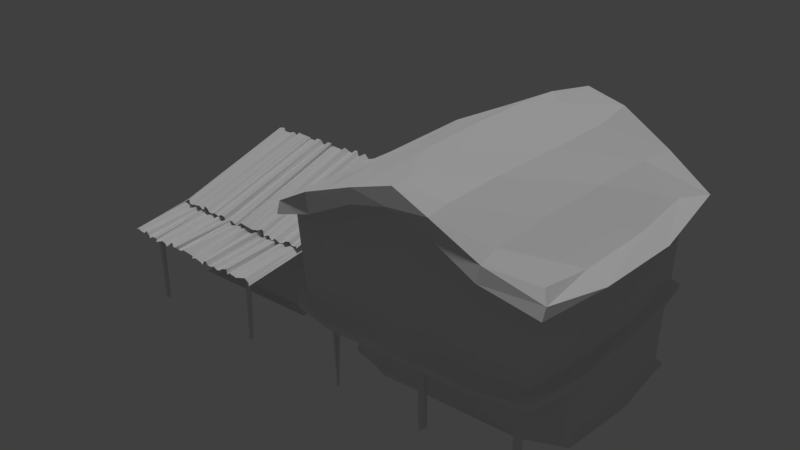 # Source: rumah.blend  (saved by Blender 2.79.0; exported with 4.5.12 LTS)
import bpy
from mathutils import Matrix  # noqa: F401  (used for matrix-valued properties, if any)

bpy.ops.wm.read_factory_settings(use_empty=True)
scene = bpy.context.scene
scene.name = 'Scene'

# ---- collections
col_collection_1 = bpy.data.collections.new('Collection 1'); scene.collection.children.link(col_collection_1)

# ---- materials (node trees are filled in below, after node groups)
mat_rumah_2 = bpy.data.materials.new('rumah 2')
mat_rumah_2.alpha_threshold = 0.0
mat_rumah_2.use_transparent_shadow = False
mat_rumah_2.roughness = 0.5
mat_rumah = bpy.data.materials.new('rumah')
mat_rumah.alpha_threshold = 0.0
mat_rumah.use_transparent_shadow = False
mat_rumah.roughness = 0.5

# ---- material node trees

# ---- world
world_world = bpy.data.worlds.new('World'); scene.world = world_world
world_world.color = (0.05088, 0.05088, 0.05088)
world_world.use_sun_shadow = False
world_world.sun_shadow_jitter_overblur = 0.0
world_world.cycles.sampling_method = 'MANUAL'

# ---- lights
light_hemi = bpy.data.lights.new('Hemi', 'SUN')
light_hemi.transmission_factor = 0.0
light_hemi.angle = 0.1993
light_hemi.energy = 1.0
light_hemi.shadow_buffer_clip_start = 0.5
light_hemi.shadow_soft_size = 0.1
light_hemi.shadow_cascade_max_distance = 1000.0

# ---- meshes
me_cube_006 = bpy.data.meshes.new('Cube.006')
me_cube_006.from_pydata([(-23.41, 16.11, 9.459), (-22.85, 15.73, 9.881), (-23.1, 10.05, 15.33), (-23.86, 10.47, 14.87), (-24.5, 10.2, 14.6), (-24.83, 9.855, 14.6), (-24.45, 15.94, 9.274), (-24.01, 16.07, 9.241), (-24.45, 14.73, 10.3), (-24.72, 11.04, 13.59), (-21.58, 15.81, 9.87), (-21.21, 15.95, 9.739), (-21.56, 10.2, 15.07), (-21.95, 10.11, 15.12), (-22.44, 10.09, 14.81), (-22.76, 9.966, 15.23), (-22.48, 15.67, 9.755), (-22.02, 15.73, 9.459), (-20.47, 16.13, 9.502), (-19.87, 16.03, 9.623), (-20.05, 10.23, 15.02), (-20.68, 10.46, 15.04), (-20.9, 9.973, 14.69), (-20.99, 9.889, 14.88), (-20.6, 15.58, 9.493), (-20.54, 15.69, 9.221), (-18.38, 16.0, 9.465), (-18.24, 15.82, 9.337), (-18.38, 9.956, 14.97), (-18.54, 10.07, 15.1), (-19.06, 9.867, 14.76), (-19.6, 9.888, 14.94), (-19.15, 16.02, 9.475), (-18.58, 15.99, 9.088), (-16.88, 16.13, 9.7), (-16.34, 16.11, 9.477), (-16.74, 10.08, 15.07), (-17.29, 10.16, 15.28), (-17.58, 9.863, 15.01), (-17.8, 9.868, 14.7), (-17.44, 15.8, 8.932), (-17.15, 15.84, 9.307), (-14.75, 16.1, 9.842), (-14.3, 16.1, 9.556), (-14.58, 9.711, 14.96), (-15.17, 9.946, 15.05), (-15.96, 9.829, 14.62), (-16.45, 9.673, 14.66), (-15.9, 15.67, 9.134), (-15.3, 15.76, 9.32), (-13.31, 15.78, 9.613), (-12.92, 15.78, 9.494), (-13.04, 10.15, 15.42), (-13.34, 10.14, 15.21), (-14.14, 10.07, 14.56), (-14.48, 9.485, 14.73), (-14.27, 15.69, 9.296), (-14.06, 15.86, 9.232), (-11.83, 16.07, 9.594), (-11.45, 16.07, 9.968), (-11.62, 10.0, 15.49), (-11.72, 9.967, 14.89), (-12.19, 9.975, 14.82), (-12.51, 10.03, 15.18), (-12.37, 15.71, 9.346), (-12.27, 15.9, 9.32), (-10.0, 16.19, 9.575), (-9.565, 16.22, 9.599), (-9.814, 10.27, 14.79), (-10.11, 10.39, 14.9), (-10.58, 10.1, 14.96), (-11.13, 9.943, 15.32), (-10.84, 15.81, 9.562), (-10.44, 15.75, 9.433), (-8.688, 15.93, 9.421), (-8.239, 16.18, 9.453), (-8.547, 10.03, 15.02), (-9.078, 9.882, 14.79), (-9.408, 9.66, 14.76), (-9.558, 9.819, 14.75), (-9.19, 15.71, 9.62), (-9.004, 15.6, 9.497), (-6.5, 16.02, 9.486), (-6.326, 15.94, 9.766), (-6.99, 9.934, 15.41), (-7.401, 9.954, 15.26), (-7.493, 9.892, 14.98), (-7.684, 9.555, 15.11), (-7.474, 15.65, 9.401), (-6.955, 15.88, 9.257), (-5.281, 16.03, 9.711), (-4.734, 16.2, 9.461), (-5.025, 10.27, 15.04), (-5.551, 10.12, 15.19), (-5.938, 9.85, 14.92), (-6.318, 9.638, 15.09), (-6.025, 15.47, 9.745), (-5.75, 15.62, 9.634), (-3.316, 11.03, 14.16), (-2.886, 14.81, 10.94), (-3.486, 15.64, 9.764), (-2.99, 15.73, 9.877), (-3.376, 9.874, 15.24), (-3.634, 10.06, 15.21), (-4.246, 9.931, 14.92), (-4.655, 9.938, 14.82), (-4.412, 15.62, 9.293), (-4.087, 15.53, 9.454), (-6.077, -14.31, -0.2534), (-5.917, -14.37, 8.706), (-5.861, -14.04, 8.93), (-5.861, -4.724, 9.482), (-5.626, -14.05, 9.027), (-5.626, -4.73, 9.579), (-5.528, -14.06, 9.262), (-5.528, -4.744, 9.815), (-5.626, -14.08, 9.498), (-5.626, -4.758, 10.05), (-5.861, -14.08, 9.595), (-5.861, -4.764, 10.15), (-6.097, -14.08, 9.498), (-6.097, -4.758, 10.05), (-6.195, -14.06, 9.262), (-6.195, -4.744, 9.815), (-6.097, -14.05, 9.027), (-6.097, -4.73, 9.579), (-5.681, -14.28, 8.702), (-5.888, -14.23, -0.2566), (-5.584, -14.04, 8.7), (-5.81, -14.04, -0.258), (-5.681, -13.8, 8.702), (-5.888, -13.85, -0.2566), (-5.917, -13.71, 8.706), (-6.077, -13.77, -0.2533), (-6.153, -13.8, 8.71), (-6.267, -13.85, -0.2501), (-6.25, -14.04, 8.712), (-6.345, -14.04, -0.2488), (-6.153, -14.28, 8.71), (-6.267, -14.23, -0.2501), (-23.36, -14.07, 8.73), (-4.843, -14.07, 8.736), (-23.37, -14.31, 8.827), (-4.852, -14.31, 8.834), (-23.39, -14.41, 9.063), (-4.872, -14.41, 9.07), (-23.41, -14.31, 9.3), (-4.893, -14.31, 9.306), (-23.42, -14.07, 9.397), (-4.902, -14.07, 9.404), (-23.41, -13.84, 9.3), (-4.893, -13.84, 9.306), (-23.39, -13.74, 9.063), (-4.872, -13.74, 9.07), (-23.37, -13.84, 8.827), (-4.852, -13.84, 8.834), (-22.12, -14.31, -0.2534), (-22.28, -14.37, 8.706), (-22.06, -14.04, 8.93), (-22.06, -4.724, 9.482), (-22.3, -14.05, 9.027), (-22.3, -4.73, 9.579), (-22.4, -14.06, 9.262), (-22.4, -4.744, 9.815), (-22.3, -14.08, 9.498), (-22.3, -4.758, 10.05), (-22.06, -14.08, 9.595), (-22.06, -4.764, 10.15), (-21.83, -14.08, 9.498), (-21.83, -4.758, 10.05), (-21.73, -14.06, 9.262), (-21.73, -4.744, 9.815), (-21.83, -14.05, 9.027), (-21.83, -4.73, 9.579), (-22.52, -14.28, 8.702), (-22.31, -14.23, -0.2566), (-22.61, -14.04, 8.7), (-22.39, -14.04, -0.258), (-22.52, -13.8, 8.702), (-22.31, -13.85, -0.2566), (-22.28, -13.71, 8.706), (-22.12, -13.77, -0.2533), (-22.04, -13.8, 8.71), (-21.93, -13.85, -0.2501), (-21.95, -14.04, 8.712), (-21.85, -14.04, -0.2488), (-22.04, -14.28, 8.71), (-21.93, -14.23, -0.2501), (-4.329, -5.316, 10.69), (-4.914, -5.859, 10.73), (-5.011, -16.66, 10.04), (-4.226, -16.06, 10.0), (-3.59, -16.08, 9.623), (-3.269, -16.34, 9.382), (-3.295, -5.338, 10.44), (-3.729, -5.205, 10.51), (-3.348, -6.916, 10.32), (-3.328, -14.79, 9.5), (-6.177, -5.758, 10.77), (-6.542, -5.553, 10.78), (-6.532, -16.32, 9.959), (-6.147, -16.43, 9.929), (-5.658, -16.25, 9.695), (-5.346, -16.64, 9.909), (-5.277, -5.805, 10.59), (-5.733, -5.54, 10.42), (-7.272, -5.239, 10.73), (-7.879, -5.374, 10.75), (-8.047, -16.21, 9.943), (-7.406, -16.09, 10.12), (-7.191, -16.2, 9.532), (-7.106, -16.39, 9.604), (-7.156, -5.622, 10.34), (-7.202, -5.353, 10.22), (-9.36, -5.234, 10.62), (-9.505, -5.266, 10.4), (-9.718, -16.32, 9.713), (-9.562, -16.34, 9.89), (-9.039, -16.26, 9.507), (-8.501, -16.39, 9.644), (-8.594, -5.255, 10.64), (-9.151, -4.983, 10.34), (-10.87, -5.259, 10.88), (-11.4, -5.099, 10.71), (-11.36, -16.25, 9.876), (-10.82, -16.36, 10.08), (-10.52, -16.39, 9.675), (-10.29, -16.18, 9.46), (-10.29, -4.968, 10.1), (-10.59, -5.196, 10.39), (-13.0, -5.315, 10.95), (-13.44, -5.098, 10.75), (-13.53, -16.37, 9.536), (-12.93, -16.28, 9.765), (-12.14, -16.09, 9.379), (-11.65, -16.24, 9.294), (-11.84, -5.157, 10.15), (-12.44, -5.206, 10.34), (-14.43, -5.334, 10.57), (-14.82, -5.233, 10.49), (-15.06, -16.33, 10.17), (-14.76, -16.2, 10.01), (-13.95, -15.82, 9.507), (-13.62, -16.36, 9.213), (-13.47, -5.203, 10.28), (-13.67, -5.031, 10.35), (-15.91, -5.067, 10.76), (-16.29, -5.317, 11.02), (-16.48, -16.44, 10.11), (-16.37, -16.04, 9.663), (-15.9, -16.0, 9.621), (-15.59, -16.23, 9.916), (-15.37, -5.167, 10.33), (-15.47, -5.006, 10.45), (-17.73, -4.907, 10.83), (-18.17, -4.887, 10.87), (-18.27, -15.7, 9.81), (-17.98, -15.7, 9.972), (-17.51, -15.97, 9.81), (-16.97, -16.35, 9.954), (-16.9, -5.198, 10.55), (-17.31, -5.134, 10.42), (-19.05, -4.943, 10.54), (-19.49, -4.772, 10.74), (-19.55, -15.99, 9.805), (-19.01, -15.95, 9.537), (-18.69, -16.09, 9.354), (-18.53, -15.98, 9.463), (-18.56, -5.252, 10.53), (-18.74, -5.241, 10.36), (-21.24, -4.857, 10.64), (-21.42, -5.102, 10.79), (-21.11, -16.28, 10.01), (-20.7, -16.18, 9.92), (-20.6, -16.02, 9.675), (-20.42, -16.36, 9.529), (-20.27, -5.089, 10.32), (-20.78, -4.806, 10.39), (-22.46, -4.965, 10.81), (-23.0, -4.649, 10.76), (-23.06, -15.72, 9.987), (-22.54, -15.95, 9.984), (-22.16, -15.97, 9.607), (-21.78, -16.25, 9.579), (-21.73, -5.407, 10.45), (-22.0, -5.22, 10.47), (-24.73, -14.51, 9.898), (-24.91, -6.622, 10.83), (-24.26, -5.22, 10.58), (-24.76, -5.224, 10.72), (-24.72, -16.09, 9.846), (-24.46, -15.95, 9.962), (-23.84, -15.85, 9.664), (-23.43, -15.79, 9.597), (-23.33, -4.933, 10.23), (-23.66, -5.098, 10.28), (-23.76, 10.57, 15.95), (-23.19, 10.02, 15.87), (-23.19, -8.193, 11.13), (-23.96, -7.59, 11.22), (-24.6, -7.524, 10.85), (-24.92, -7.723, 10.56), (-24.8, 10.61, 15.7), (-24.36, 10.72, 15.8), (-24.77, 9.091, 15.27), (-24.84, -6.225, 10.99), (-21.92, 10.09, 15.93), (-21.55, 10.28, 15.97), (-21.66, -7.872, 11.11), (-22.05, -7.969, 11.06), (-22.53, -7.736, 10.87), (-22.85, -8.157, 11.01), (-22.82, 10.09, 15.75), (-22.36, 10.38, 15.63), (-20.82, 10.59, 15.99), (-20.21, 10.44, 15.97), (-20.14, -7.789, 11.11), (-20.78, -7.691, 11.32), (-21.0, -7.678, 10.71), (-21.09, -7.88, 10.75), (-20.94, 10.29, 15.53), (-20.89, 10.58, 15.47), (-18.73, 10.58, 15.86), (-18.59, 10.59, 15.64), (-18.47, -7.877, 10.85), (-18.63, -7.929, 11.02), (-19.15, -7.768, 10.67), (-19.69, -7.907, 10.78), (-19.5, 10.57, 15.88), (-18.93, 10.88, 15.64), (-17.22, 10.48, 16.1), (-16.69, 10.66, 15.96), (-16.83, -7.868, 11.02), (-17.38, -8.006, 11.2), (-17.67, -7.949, 10.8), (-17.9, -7.693, 10.63), (-17.79, 10.93, 15.4), (-17.5, 10.64, 15.64), (-15.09, 10.37, 16.15), (-14.65, 10.62, 16.0), (-14.67, -7.95, 10.65), (-15.27, -7.905, 10.89), (-16.05, -7.624, 10.56), (-16.54, -7.747, 10.45), (-16.24, 10.71, 15.4), (-15.65, 10.61, 15.58), (-13.66, 10.41, 15.76), (-13.27, 10.51, 15.7), (-13.13, -8.069, 11.26), (-13.43, -7.901, 11.14), (-14.24, -7.412, 10.73), (-14.57, -7.882, 10.33), (-14.62, 10.61, 15.51), (-14.41, 10.76, 15.62), (-12.17, 10.6, 15.99), (-11.8, 10.3, 16.2), (-11.71, -8.186, 11.18), (-11.82, -7.704, 10.82), (-12.28, -7.651, 10.79), (-12.6, -7.924, 11.03), (-12.72, 10.6, 15.55), (-12.62, 10.73, 15.7), (-10.35, 10.72, 16.09), (-9.913, 10.72, 16.13), (-9.913, -7.43, 11.02), (-10.21, -7.454, 11.18), (-10.68, -7.678, 10.97), (-11.22, -8.071, 11.04), (-11.19, 10.5, 15.76), (-10.78, 10.58, 15.64), (-9.036, 10.72, 15.78), (-8.589, 10.84, 16.01), (-8.641, -7.738, 10.95), (-9.174, -7.636, 10.7), (-9.503, -7.732, 10.49), (-9.654, -7.641, 10.62), (-9.534, 10.43, 15.71), (-9.349, 10.47, 15.55), (-6.848, 10.74, 15.89), (-6.671, 10.47, 15.99), (-7.079, -8.088, 11.08), (-7.493, -7.96, 11.02), (-7.587, -7.759, 10.81), (-7.774, -8.056, 10.6), (-7.82, 10.6, 15.54), (-7.305, 10.85, 15.65), (-5.627, 10.58, 16.03), (-5.084, 10.9, 16.03), (-5.122, -7.569, 11.16), (-5.645, -7.785, 11.11), (-6.032, -7.715, 10.74), (-6.408, -7.981, 10.66), (-6.366, 10.24, 15.59), (-6.093, 10.41, 15.64), (-3.43, -6.392, 11.3), (-3.207, 8.917, 15.7), (-3.828, 10.35, 15.74), (-3.332, 10.31, 15.87), (-3.467, -7.924, 10.94), (-3.727, -7.807, 11.08), (-4.342, -7.644, 10.81), (-4.752, -7.563, 10.76), (-4.759, 10.72, 15.46), (-4.432, 10.54, 15.48), (-23.14, -5.098, 9.421), (-23.37, -5.098, 11.15), (-23.14, 13.46, 9.421), (-23.37, 13.46, 11.15), (-5.046, -5.098, 9.421), (-4.816, -5.098, 11.15), (-5.046, 13.46, 9.421), (-4.816, 13.46, 11.15), (-23.14, 9.249, 9.421), (-23.37, 9.249, 14.93), (-5.046, 9.249, 9.421), (-4.816, 9.249, 14.93), (-23.39, -6.016, -0.2594), (-23.39, 14.03, -0.2594), (-4.802, -6.016, -0.2594), (-4.802, 14.03, -0.2594), (-23.39, 9.481, -0.2594), (-4.802, 9.481, -0.2594), (-5.082, 13.46, 8.541), (-23.11, 13.46, 8.541), (-23.11, 9.249, 8.541), (-23.11, -5.098, 8.541), (-5.082, 9.249, 8.541), (-5.082, -5.098, 8.541), (-23.26, 9.295, 9.427), (-23.26, -5.246, 9.427), (-4.924, 13.56, 9.427), (-23.26, 13.56, 9.427), (-4.924, 9.295, 9.427), (-4.924, -5.246, 9.427), (-23.23, 13.56, 8.535), (-23.23, -5.246, 8.535), (-4.961, 13.56, 8.535), (-23.23, 9.295, 8.535), (-4.961, 9.295, 8.535), (-4.961, -5.246, 8.535), (-5.461, 13.46, 0.162), (-22.73, 9.249, 0.162), (-5.461, 9.249, 0.162), (-5.461, -5.098, 0.162), (-22.73, 13.46, 0.162), (-22.73, -5.098, 0.162)], [], [(1, 16, 15, 2), (22, 25, 18, 21), (2, 1, 0, 3), (5, 6, 7, 4), (9, 8, 6, 5), (4, 7, 0, 3), (30, 33, 26, 29), (12, 11, 10, 13), (15, 16, 17, 14), (11, 24, 23, 12), (27, 40, 39, 28), (20, 19, 18, 21), (23, 24, 25, 22), (38, 41, 34, 37), (46, 49, 42, 45), (28, 27, 26, 29), (31, 32, 33, 30), (19, 32, 31, 20), (54, 57, 50, 53), (36, 35, 34, 37), (39, 40, 41, 38), (35, 48, 47, 36), (62, 65, 58, 61), (44, 43, 42, 45), (47, 48, 49, 46), (43, 56, 55, 44), (59, 72, 71, 60), (52, 51, 50, 53), (55, 56, 57, 54), (51, 64, 63, 52), (60, 59, 58, 61), (63, 64, 65, 62), (70, 73, 66, 69), (78, 81, 74, 77), (86, 89, 82, 85), (68, 67, 66, 69), (71, 72, 73, 70), (67, 80, 79, 68), (94, 97, 90, 93), (76, 75, 74, 77), (79, 80, 81, 78), (75, 88, 87, 76), (104, 107, 100, 103), (84, 83, 82, 85), (87, 88, 89, 86), (83, 96, 95, 84), (92, 91, 90, 93), (95, 96, 97, 94), (91, 106, 105, 92), (98, 99, 101, 102), (102, 101, 100, 103), (105, 106, 107, 104), (14, 17, 10, 13), (146, 147, 149, 148), (127, 108, 139, 137, 135, 133, 131, 129), (110, 111, 113, 112), (148, 149, 151, 150), (134, 135, 137, 136), (112, 113, 115, 114), (142, 143, 145, 144), (132, 133, 135, 134), (114, 115, 117, 116), (140, 141, 143, 142), (130, 131, 133, 132), (116, 117, 119, 118), (109, 126, 128, 130, 132, 134, 136, 138), (128, 129, 131, 130), (118, 119, 121, 120), (138, 139, 108, 109), (126, 127, 129, 128), (120, 121, 123, 122), (113, 111, 125, 123, 121, 119, 117, 115), (109, 108, 127, 126), (122, 123, 125, 124), (144, 145, 147, 146), (136, 137, 139, 138), (124, 125, 111, 110), (110, 112, 114, 116, 118, 120, 122, 124), (150, 151, 153, 152), (143, 141, 155, 153, 151, 149, 147, 145), (152, 153, 155, 154), (154, 155, 141, 140), (140, 142, 144, 146, 148, 150, 152, 154), (175, 156, 187, 185, 183, 181, 179, 177), (158, 159, 161, 160), (182, 183, 185, 184), (160, 161, 163, 162), (180, 181, 183, 182), (162, 163, 165, 164), (178, 179, 181, 180), (164, 165, 167, 166), (157, 174, 176, 178, 180, 182, 184, 186), (176, 177, 179, 178), (166, 167, 169, 168), (186, 187, 156, 157), (174, 175, 177, 176), (168, 169, 171, 170), (161, 159, 173, 171, 169, 167, 165, 163), (157, 156, 175, 174), (170, 171, 173, 172), (184, 185, 187, 186), (172, 173, 159, 158), (158, 160, 162, 164, 166, 168, 170, 172), (189, 204, 203, 190), (210, 213, 206, 209), (190, 189, 188, 191), (193, 194, 195, 192), (197, 196, 194, 193), (192, 195, 188, 191), (218, 221, 214, 217), (200, 199, 198, 201), (203, 204, 205, 202), (199, 212, 211, 200), (215, 228, 227, 216), (208, 207, 206, 209), (211, 212, 213, 210), (226, 229, 222, 225), (234, 237, 230, 233), (216, 215, 214, 217), (219, 220, 221, 218), (207, 220, 219, 208), (242, 245, 238, 241), (224, 223, 222, 225), (227, 228, 229, 226), (223, 236, 235, 224), (250, 253, 246, 249), (232, 231, 230, 233), (235, 236, 237, 234), (231, 244, 243, 232), (247, 260, 259, 248), (240, 239, 238, 241), (243, 244, 245, 242), (239, 252, 251, 240), (248, 247, 246, 249), (251, 252, 253, 250), (258, 261, 254, 257), (266, 269, 262, 265), (274, 277, 270, 273), (256, 255, 254, 257), (259, 260, 261, 258), (255, 268, 267, 256), (282, 285, 278, 281), (264, 263, 262, 265), (267, 268, 269, 266), (263, 276, 275, 264), (292, 295, 288, 291), (272, 271, 270, 273), (275, 276, 277, 274), (271, 284, 283, 272), (280, 279, 278, 281), (283, 284, 285, 282), (279, 294, 293, 280), (286, 287, 289, 290), (290, 289, 288, 291), (293, 294, 295, 292), (202, 205, 198, 201), (297, 312, 311, 298), (318, 321, 314, 317), (298, 297, 296, 299), (301, 302, 303, 300), (305, 304, 302, 301), (300, 303, 296, 299), (326, 329, 322, 325), (308, 307, 306, 309), (311, 312, 313, 310), (307, 320, 319, 308), (323, 336, 335, 324), (316, 315, 314, 317), (319, 320, 321, 318), (334, 337, 330, 333), (342, 345, 338, 341), (324, 323, 322, 325), (327, 328, 329, 326), (315, 328, 327, 316), (350, 353, 346, 349), (332, 331, 330, 333), (335, 336, 337, 334), (331, 344, 343, 332), (358, 361, 354, 357), (340, 339, 338, 341), (343, 344, 345, 342), (339, 352, 351, 340), (355, 368, 367, 356), (348, 347, 346, 349), (351, 352, 353, 350), (347, 360, 359, 348), (356, 355, 354, 357), (359, 360, 361, 358), (366, 369, 362, 365), (374, 377, 370, 373), (382, 385, 378, 381), (364, 363, 362, 365), (367, 368, 369, 366), (363, 376, 375, 364), (390, 393, 386, 389), (372, 371, 370, 373), (375, 376, 377, 374), (371, 384, 383, 372), (400, 403, 396, 399), (380, 379, 378, 381), (383, 384, 385, 382), (379, 392, 391, 380), (388, 387, 386, 389), (391, 392, 393, 390), (387, 402, 401, 388), (394, 395, 397, 398), (398, 397, 396, 399), (401, 402, 403, 400), (310, 313, 306, 309), (412, 413, 407, 406), (406, 407, 411, 410), (414, 415, 409, 408), (408, 409, 405, 404), (445, 441, 420, 416), (415, 413, 405, 409), (411, 407, 413, 415), (444, 440, 419, 417), (410, 411, 415, 414), (404, 405, 413, 412), (420, 421, 418, 416), (417, 419, 421, 420), (440, 442, 421, 419), (442, 443, 418, 421), (441, 444, 417, 420), (443, 445, 416, 418), (425, 427, 439, 435), (426, 422, 436, 438), (406, 410, 430, 431), (414, 408, 433, 432), (410, 414, 432, 430), (427, 426, 438, 439), (433, 429, 435, 439), (428, 431, 434, 437), (432, 433, 439, 438), (430, 432, 438, 436), (431, 430, 436, 434), (429, 428, 437, 435), (412, 406, 431, 428), (422, 423, 434, 436), (423, 424, 437, 434), (424, 425, 435, 437), (408, 404, 429, 433), (404, 412, 428, 429), (427, 425, 445, 443), (424, 423, 444, 441), (426, 427, 443, 442), (422, 426, 442, 440), (423, 422, 440, 444), (425, 424, 441, 445)])
_uv = me_cube_006.uv_layers.new(name='UVMap')
_uv.uv.foreach_set('vector', [0.6652, 0.9619, 0.6652, 0.9496, 0.9844, 0.9497, 0.9844, 0.962, 0.9844, 0.9075, 0.6652, 0.9075, 0.6652, 0.8951, 0.9844, 0.8952, 0.9844, 0.962, 0.6652, 0.9619, 0.6652, 0.9678, 0.9844, 0.9678, 0.9844, 0.986, 0.6652, 0.986, 0.6652, 0.9801, 0.9844, 0.9802, 0.9844, 0.9921, 0.6652, 0.9921, 0.6652, 0.986, 0.9844, 0.986, 0.9844, 0.9802, 0.6652, 0.9801, 0.6652, 0.9678, 0.9844, 0.9678, 0.9844, 0.8712, 0.6652, 0.8711, 0.6652, 0.8588, 0.9844, 0.8589, 0.9844, 0.9257, 0.6652, 0.9256, 0.6652, 0.9315, 0.9844, 0.9315, 0.9844, 0.9497, 0.6652, 0.9496, 0.6652, 0.9438, 0.9844, 0.9438, 0.6652, 0.9256, 0.6652, 0.9133, 0.9844, 0.9134, 0.9844, 0.9257, 0.6652, 0.853, 0.6652, 0.8407, 0.9844, 0.8407, 0.9844, 0.853, 0.9844, 0.8893, 0.6652, 0.8893, 0.6652, 0.8951, 0.9844, 0.8952, 0.9844, 0.9134, 0.6652, 0.9133, 0.6652, 0.9075, 0.9844, 0.9075, 0.9844, 0.8349, 0.6652, 0.8348, 0.6652, 0.8225, 0.9844, 0.8225, 0.9844, 0.7985, 0.6652, 0.7985, 0.6652, 0.7861, 0.9844, 0.7862, 0.9844, 0.853, 0.6652, 0.853, 0.6652, 0.8588, 0.9844, 0.8589, 0.9844, 0.877, 0.6652, 0.877, 0.6652, 0.8711, 0.9844, 0.8712, 0.6652, 0.8893, 0.6652, 0.877, 0.9844, 0.877, 0.9844, 0.8893, 0.9844, 0.7622, 0.6652, 0.7621, 0.6652, 0.7498, 0.9844, 0.7499, 0.9844, 0.8167, 0.6652, 0.8166, 0.6652, 0.8225, 0.9844, 0.8225, 0.9844, 0.8407, 0.6652, 0.8407, 0.6652, 0.8348, 0.9844, 0.8349, 0.6652, 0.8166, 0.6652, 0.8043, 0.9844, 0.8044, 0.9844, 0.8167, 0.9844, 0.7259, 0.6652, 0.7258, 0.6652, 0.7135, 0.9844, 0.7136, 0.9844, 0.7804, 0.6652, 0.7803, 0.6652, 0.7861, 0.9844, 0.7862, 0.9844, 0.8044, 0.6652, 0.8043, 0.6652, 0.7985, 0.9844, 0.7985, 0.6652, 0.7803, 0.6652, 0.768, 0.9844, 0.7681, 0.9844, 0.7804, 0.6652, 0.7076, 0.6652, 0.6953, 0.9844, 0.6954, 0.9844, 0.7077, 0.9844, 0.744, 0.6652, 0.744, 0.6652, 0.7498, 0.9844, 0.7499, 0.9844, 0.7681, 0.6652, 0.768, 0.6652, 0.7621, 0.9844, 0.7622, 0.6652, 0.744, 0.6652, 0.7317, 0.9844, 0.7317, 0.9844, 0.744, 0.9844, 0.7077, 0.6652, 0.7076, 0.6652, 0.7135, 0.9844, 0.7136, 0.9844, 0.7317, 0.6652, 0.7317, 0.6652, 0.7258, 0.9844, 0.7259, 0.9844, 0.6896, 0.6652, 0.6895, 0.6652, 0.6772, 0.9844, 0.6772, 0.9844, 0.6532, 0.6652, 0.6532, 0.6652, 0.6408, 0.9844, 0.6409, 0.9844, 0.6169, 0.6652, 0.6168, 0.6652, 0.6045, 0.9844, 0.6046, 0.9844, 0.6714, 0.6652, 0.6713, 0.6652, 0.6772, 0.9844, 0.6772, 0.9844, 0.6954, 0.6652, 0.6953, 0.6652, 0.6895, 0.9844, 0.6896, 0.6652, 0.6713, 0.6652, 0.659, 0.9844, 0.6591, 0.9844, 0.6714, 0.9844, 0.5806, 0.6652, 0.5805, 0.6652, 0.5682, 0.9844, 0.5682, 0.9844, 0.635, 0.6652, 0.635, 0.6652, 0.6408, 0.9844, 0.6409, 0.9844, 0.6591, 0.6652, 0.659, 0.6652, 0.6532, 0.9844, 0.6532, 0.6652, 0.635, 0.6652, 0.6227, 0.9844, 0.6227, 0.9844, 0.635, 0.9844, 0.5442, 0.6652, 0.5442, 0.6652, 0.5318, 0.9844, 0.5319, 0.9844, 0.5987, 0.6652, 0.5987, 0.6652, 0.6045, 0.9844, 0.6046, 0.9844, 0.6227, 0.6652, 0.6227, 0.6652, 0.6168, 0.9844, 0.6169, 0.6652, 0.5987, 0.6652, 0.5863, 0.9844, 0.5864, 0.9844, 0.5987, 0.9844, 0.5624, 0.6652, 0.5623, 0.6652, 0.5682, 0.9844, 0.5682, 0.9844, 0.5864, 0.6652, 0.5863, 0.6652, 0.5805, 0.9844, 0.5806, 0.6652, 0.5623, 0.6652, 0.55, 0.9844, 0.5501, 0.9844, 0.5624, 0.9844, 0.5199, 0.6652, 0.5199, 0.6652, 0.526, 0.9844, 0.5261, 0.9844, 0.5261, 0.6652, 0.526, 0.6652, 0.5318, 0.9844, 0.5319, 0.9844, 0.5501, 0.6652, 0.55, 0.6652, 0.5442, 0.9844, 0.5442, 0.9844, 0.9438, 0.6652, 0.9438, 0.6652, 0.9315, 0.9844, 0.9315, 0.6166, 0.7951, 0.1963, 0.7951, 0.1963, 0.7891, 0.6166, 0.7891, 0.003493, 0.8467, 0.003493, 0.8384, 0.009304, 0.8326, 0.01752, 0.8326, 0.02333, 0.8384, 0.02333, 0.8467, 0.01752, 0.8525, 0.009304, 0.8525, 0.6088, 0.9394, 0.198, 0.9395, 0.198, 0.9341, 0.6088, 0.9341, 0.6166, 0.7891, 0.1963, 0.7891, 0.1963, 0.7831, 0.6166, 0.7831, 0.6182, 0.885, 0.1976, 0.885, 0.1976, 0.8797, 0.6182, 0.8797, 0.6088, 0.9341, 0.198, 0.9341, 0.198, 0.9288, 0.6088, 0.9288, 0.6166, 0.8071, 0.1963, 0.8071, 0.1963, 0.8011, 0.6166, 0.8011, 0.6182, 0.8903, 0.1976, 0.8903, 0.1976, 0.885, 0.6182, 0.885, 0.6088, 0.9713, 0.198, 0.9713, 0.198, 0.966, 0.6088, 0.966, 0.6166, 0.8131, 0.1963, 0.8131, 0.1963, 0.8071, 0.6166, 0.8071, 0.6182, 0.8531, 0.1976, 0.8531, 0.1976, 0.8478, 0.6182, 0.8478, 0.6088, 0.966, 0.198, 0.966, 0.198, 0.9607, 0.6088, 0.9607, 0.08618, 0.8224, 0.08618, 0.8122, 0.09343, 0.8049, 0.1037, 0.8049, 0.1109, 0.8122, 0.1109, 0.8224, 0.1037, 0.8297, 0.09343, 0.8297, 0.6182, 0.8584, 0.1976, 0.8584, 0.1976, 0.8531, 0.6182, 0.8531, 0.6088, 0.9607, 0.198, 0.9607, 0.198, 0.9554, 0.6088, 0.9554, 0.6182, 0.8743, 0.1976, 0.8743, 0.1976, 0.869, 0.6182, 0.869, 0.6182, 0.8637, 0.1976, 0.8637, 0.1976, 0.8584, 0.6182, 0.8584, 0.6088, 0.9554, 0.198, 0.9554, 0.198, 0.9501, 0.6088, 0.9501, 0.1385, 0.8224, 0.1312, 0.8297, 0.121, 0.8297, 0.1137, 0.8224, 0.1137, 0.8122, 0.121, 0.8049, 0.1312, 0.8049, 0.1385, 0.8122, 0.6182, 0.869, 0.1976, 0.869, 0.1976, 0.8637, 0.6182, 0.8637, 0.6088, 0.9501, 0.198, 0.9501, 0.198, 0.9448, 0.6088, 0.9448, 0.6166, 0.8011, 0.1963, 0.8011, 0.1963, 0.7951, 0.6166, 0.7951, 0.6182, 0.8797, 0.1976, 0.8797, 0.1976, 0.8743, 0.6182, 0.8743, 0.6088, 0.9448, 0.198, 0.9448, 0.198, 0.9395, 0.6088, 0.9394, 0.07612, 0.8049, 0.08337, 0.8122, 0.08337, 0.8224, 0.07612, 0.8297, 0.06588, 0.8297, 0.05863, 0.8224, 0.05863, 0.8122, 0.06588, 0.8049, 0.6166, 0.7831, 0.1963, 0.7831, 0.1963, 0.7771, 0.6166, 0.7771, 0.03831, 0.805, 0.04857, 0.8049, 0.05582, 0.8122, 0.05582, 0.8225, 0.04857, 0.8298, 0.03831, 0.8298, 0.03106, 0.8226, 0.03106, 0.8123, 0.6166, 0.7771, 0.1963, 0.7771, 0.1963, 0.7711, 0.6166, 0.7711, 0.6166, 0.819, 0.1963, 0.819, 0.1963, 0.8131, 0.6166, 0.8131, 0.021, 0.8049, 0.02825, 0.8122, 0.02825, 0.8225, 0.021, 0.8298, 0.01075, 0.8298, 0.003493, 0.8226, 0.003493, 0.8123, 0.01075, 0.805, 0.003493, 0.8467, 0.003493, 0.8384, 0.009304, 0.8326, 0.01752, 0.8326, 0.02333, 0.8384, 0.02333, 0.8467, 0.01752, 0.8525, 0.009304, 0.8525, 0.6088, 0.9394, 0.198, 0.9395, 0.198, 0.9341, 0.6088, 0.9341, 0.6182, 0.885, 0.1976, 0.885, 0.1976, 0.8797, 0.6182, 0.8797, 0.6088, 0.9341, 0.198, 0.9341, 0.198, 0.9288, 0.6088, 0.9288, 0.6182, 0.8903, 0.1976, 0.8903, 0.1976, 0.885, 0.6182, 0.885, 0.6088, 0.9713, 0.198, 0.9713, 0.198, 0.966, 0.6088, 0.966, 0.6182, 0.8531, 0.1976, 0.8531, 0.1976, 0.8478, 0.6182, 0.8478, 0.6088, 0.966, 0.198, 0.966, 0.198, 0.9607, 0.6088, 0.9607, 0.08618, 0.8224, 0.08618, 0.8122, 0.09343, 0.8049, 0.1037, 0.8049, 0.1109, 0.8122, 0.1109, 0.8224, 0.1037, 0.8297, 0.09343, 0.8297, 0.6182, 0.8584, 0.1976, 0.8584, 0.1976, 0.8531, 0.6182, 0.8531, 0.6088, 0.9607, 0.198, 0.9607, 0.198, 0.9554, 0.6088, 0.9554, 0.6182, 0.8743, 0.1976, 0.8743, 0.1976, 0.869, 0.6182, 0.869, 0.6182, 0.8637, 0.1976, 0.8637, 0.1976, 0.8584, 0.6182, 0.8584, 0.6088, 0.9554, 0.198, 0.9554, 0.198, 0.9501, 0.6088, 0.9501, 0.1385, 0.8224, 0.1312, 0.8297, 0.121, 0.8297, 0.1137, 0.8224, 0.1137, 0.8122, 0.121, 0.8049, 0.1312, 0.8049, 0.1385, 0.8122, 0.6182, 0.869, 0.1976, 0.869, 0.1976, 0.8637, 0.6182, 0.8637, 0.6088, 0.9501, 0.198, 0.9501, 0.198, 0.9448, 0.6088, 0.9448, 0.6182, 0.8797, 0.1976, 0.8797, 0.1976, 0.8743, 0.6182, 0.8743, 0.6088, 0.9448, 0.198, 0.9448, 0.198, 0.9395, 0.6088, 0.9394, 0.07612, 0.8049, 0.08337, 0.8122, 0.08337, 0.8224, 0.07612, 0.8297, 0.06588, 0.8297, 0.05863, 0.8224, 0.05863, 0.8122, 0.06588, 0.8049, 0.6652, 0.9619, 0.6652, 0.9496, 0.9844, 0.9497, 0.9844, 0.962, 0.9844, 0.9075, 0.6652, 0.9075, 0.6652, 0.8951, 0.9844, 0.8952, 0.9844, 0.962, 0.6652, 0.9619, 0.6652, 0.9678, 0.9844, 0.9678, 0.9844, 0.986, 0.6652, 0.986, 0.6652, 0.9801, 0.9844, 0.9802, 0.9844, 0.9921, 0.6652, 0.9921, 0.6652, 0.986, 0.9844, 0.986, 0.9844, 0.9802, 0.6652, 0.9801, 0.6652, 0.9678, 0.9844, 0.9678, 0.9844, 0.8712, 0.6652, 0.8711, 0.6652, 0.8588, 0.9844, 0.8589, 0.9844, 0.9257, 0.6652, 0.9256, 0.6652, 0.9315, 0.9844, 0.9315, 0.9844, 0.9497, 0.6652, 0.9496, 0.6652, 0.9438, 0.9844, 0.9438, 0.6652, 0.9256, 0.6652, 0.9133, 0.9844, 0.9134, 0.9844, 0.9257, 0.6652, 0.853, 0.6652, 0.8407, 0.9844, 0.8407, 0.9844, 0.853, 0.9844, 0.8893, 0.6652, 0.8893, 0.6652, 0.8951, 0.9844, 0.8952, 0.9844, 0.9134, 0.6652, 0.9133, 0.6652, 0.9075, 0.9844, 0.9075, 0.9844, 0.8349, 0.6652, 0.8348, 0.6652, 0.8225, 0.9844, 0.8225, 0.9844, 0.7985, 0.6652, 0.7985, 0.6652, 0.7861, 0.9844, 0.7862, 0.9844, 0.853, 0.6652, 0.853, 0.6652, 0.8588, 0.9844, 0.8589, 0.9844, 0.877, 0.6652, 0.877, 0.6652, 0.8711, 0.9844, 0.8712, 0.6652, 0.8893, 0.6652, 0.877, 0.9844, 0.877, 0.9844, 0.8893, 0.9844, 0.7622, 0.6652, 0.7621, 0.6652, 0.7498, 0.9844, 0.7499, 0.9844, 0.8167, 0.6652, 0.8166, 0.6652, 0.8225, 0.9844, 0.8225, 0.9844, 0.8407, 0.6652, 0.8407, 0.6652, 0.8348, 0.9844, 0.8349, 0.6652, 0.8166, 0.6652, 0.8043, 0.9844, 0.8044, 0.9844, 0.8167, 0.9844, 0.7259, 0.6652, 0.7258, 0.6652, 0.7135, 0.9844, 0.7136, 0.9844, 0.7804, 0.6652, 0.7803, 0.6652, 0.7861, 0.9844, 0.7862, 0.9844, 0.8044, 0.6652, 0.8043, 0.6652, 0.7985, 0.9844, 0.7985, 0.6652, 0.7803, 0.6652, 0.768, 0.9844, 0.7681, 0.9844, 0.7804, 0.6652, 0.7076, 0.6652, 0.6953, 0.9844, 0.6954, 0.9844, 0.7077, 0.9844, 0.744, 0.6652, 0.744, 0.6652, 0.7498, 0.9844, 0.7499, 0.9844, 0.7681, 0.6652, 0.768, 0.6652, 0.7621, 0.9844, 0.7622, 0.6652, 0.744, 0.6652, 0.7317, 0.9844, 0.7317, 0.9844, 0.744, 0.9844, 0.7077, 0.6652, 0.7076, 0.6652, 0.7135, 0.9844, 0.7136, 0.9844, 0.7317, 0.6652, 0.7317, 0.6652, 0.7258, 0.9844, 0.7259, 0.9844, 0.6896, 0.6652, 0.6895, 0.6652, 0.6772, 0.9844, 0.6772, 0.9844, 0.6532, 0.6652, 0.6532, 0.6652, 0.6408, 0.9844, 0.6409, 0.9844, 0.6169, 0.6652, 0.6168, 0.6652, 0.6045, 0.9844, 0.6046, 0.9844, 0.6714, 0.6652, 0.6713, 0.6652, 0.6772, 0.9844, 0.6772, 0.9844, 0.6954, 0.6652, 0.6953, 0.6652, 0.6895, 0.9844, 0.6896, 0.6652, 0.6713, 0.6652, 0.659, 0.9844, 0.6591, 0.9844, 0.6714, 0.9844, 0.5806, 0.6652, 0.5805, 0.6652, 0.5682, 0.9844, 0.5682, 0.9844, 0.635, 0.6652, 0.635, 0.6652, 0.6408, 0.9844, 0.6409, 0.9844, 0.6591, 0.6652, 0.659, 0.6652, 0.6532, 0.9844, 0.6532, 0.6652, 0.635, 0.6652, 0.6227, 0.9844, 0.6227, 0.9844, 0.635, 0.9844, 0.5442, 0.6652, 0.5442, 0.6652, 0.5318, 0.9844, 0.5319, 0.9844, 0.5987, 0.6652, 0.5987, 0.6652, 0.6045, 0.9844, 0.6046, 0.9844, 0.6227, 0.6652, 0.6227, 0.6652, 0.6168, 0.9844, 0.6169, 0.6652, 0.5987, 0.6652, 0.5863, 0.9844, 0.5864, 0.9844, 0.5987, 0.9844, 0.5624, 0.6652, 0.5623, 0.6652, 0.5682, 0.9844, 0.5682, 0.9844, 0.5864, 0.6652, 0.5863, 0.6652, 0.5805, 0.9844, 0.5806, 0.6652, 0.5623, 0.6652, 0.55, 0.9844, 0.5501, 0.9844, 0.5624, 0.9844, 0.5199, 0.6652, 0.5199, 0.6652, 0.526, 0.9844, 0.5261, 0.9844, 0.5261, 0.6652, 0.526, 0.6652, 0.5318, 0.9844, 0.5319, 0.9844, 0.5501, 0.6652, 0.55, 0.6652, 0.5442, 0.9844, 0.5442, 0.9844, 0.9438, 0.6652, 0.9438, 0.6652, 0.9315, 0.9844, 0.9315, 0.6652, 0.9619, 0.6652, 0.9496, 0.9844, 0.9497, 0.9844, 0.962, 0.9844, 0.9075, 0.6652, 0.9075, 0.6652, 0.8951, 0.9844, 0.8952, 0.9844, 0.962, 0.6652, 0.9619, 0.6652, 0.9678, 0.9844, 0.9678, 0.9844, 0.986, 0.6652, 0.986, 0.6652, 0.9801, 0.9844, 0.9802, 0.9844, 0.9921, 0.6652, 0.9921, 0.6652, 0.986, 0.9844, 0.986, 0.9844, 0.9802, 0.6652, 0.9801, 0.6652, 0.9678, 0.9844, 0.9678, 0.9844, 0.8712, 0.6652, 0.8711, 0.6652, 0.8588, 0.9844, 0.8589, 0.9844, 0.9257, 0.6652, 0.9256, 0.6652, 0.9315, 0.9844, 0.9315, 0.9844, 0.9497, 0.6652, 0.9496, 0.6652, 0.9438, 0.9844, 0.9438, 0.6652, 0.9256, 0.6652, 0.9133, 0.9844, 0.9134, 0.9844, 0.9257, 0.6652, 0.853, 0.6652, 0.8407, 0.9844, 0.8407, 0.9844, 0.853, 0.9844, 0.8893, 0.6652, 0.8893, 0.6652, 0.8951, 0.9844, 0.8952, 0.9844, 0.9134, 0.6652, 0.9133, 0.6652, 0.9075, 0.9844, 0.9075, 0.9844, 0.8349, 0.6652, 0.8348, 0.6652, 0.8225, 0.9844, 0.8225, 0.9844, 0.7985, 0.6652, 0.7985, 0.6652, 0.7861, 0.9844, 0.7862, 0.9844, 0.853, 0.6652, 0.853, 0.6652, 0.8588, 0.9844, 0.8589, 0.9844, 0.877, 0.6652, 0.877, 0.6652, 0.8711, 0.9844, 0.8712, 0.6652, 0.8893, 0.6652, 0.877, 0.9844, 0.877, 0.9844, 0.8893, 0.9844, 0.7622, 0.6652, 0.7621, 0.6652, 0.7498, 0.9844, 0.7499, 0.9844, 0.8167, 0.6652, 0.8166, 0.6652, 0.8225, 0.9844, 0.8225, 0.9844, 0.8407, 0.6652, 0.8407, 0.6652, 0.8348, 0.9844, 0.8349, 0.6652, 0.8166, 0.6652, 0.8043, 0.9844, 0.8044, 0.9844, 0.8167, 0.9844, 0.7259, 0.6652, 0.7258, 0.6652, 0.7135, 0.9844, 0.7136, 0.9844, 0.7804, 0.6652, 0.7803, 0.6652, 0.7861, 0.9844, 0.7862, 0.9844, 0.8044, 0.6652, 0.8043, 0.6652, 0.7985, 0.9844, 0.7985, 0.6652, 0.7803, 0.6652, 0.768, 0.9844, 0.7681, 0.9844, 0.7804, 0.6652, 0.7076, 0.6652, 0.6953, 0.9844, 0.6954, 0.9844, 0.7077, 0.9844, 0.744, 0.6652, 0.744, 0.6652, 0.7498, 0.9844, 0.7499, 0.9844, 0.7681, 0.6652, 0.768, 0.6652, 0.7621, 0.9844, 0.7622, 0.6652, 0.744, 0.6652, 0.7317, 0.9844, 0.7317, 0.9844, 0.744, 0.9844, 0.7077, 0.6652, 0.7076, 0.6652, 0.7135, 0.9844, 0.7136, 0.9844, 0.7317, 0.6652, 0.7317, 0.6652, 0.7258, 0.9844, 0.7259, 0.9844, 0.6896, 0.6652, 0.6895, 0.6652, 0.6772, 0.9844, 0.6772, 0.9844, 0.6532, 0.6652, 0.6532, 0.6652, 0.6408, 0.9844, 0.6409, 0.9844, 0.6169, 0.6652, 0.6168, 0.6652, 0.6045, 0.9844, 0.6046, 0.9844, 0.6714, 0.6652, 0.6713, 0.6652, 0.6772, 0.9844, 0.6772, 0.9844, 0.6954, 0.6652, 0.6953, 0.6652, 0.6895, 0.9844, 0.6896, 0.6652, 0.6713, 0.6652, 0.659, 0.9844, 0.6591, 0.9844, 0.6714, 0.9844, 0.5806, 0.6652, 0.5805, 0.6652, 0.5682, 0.9844, 0.5682, 0.9844, 0.635, 0.6652, 0.635, 0.6652, 0.6408, 0.9844, 0.6409, 0.9844, 0.6591, 0.6652, 0.659, 0.6652, 0.6532, 0.9844, 0.6532, 0.6652, 0.635, 0.6652, 0.6227, 0.9844, 0.6227, 0.9844, 0.635, 0.9844, 0.5442, 0.6652, 0.5442, 0.6652, 0.5318, 0.9844, 0.5319, 0.9844, 0.5987, 0.6652, 0.5987, 0.6652, 0.6045, 0.9844, 0.6046, 0.9844, 0.6227, 0.6652, 0.6227, 0.6652, 0.6168, 0.9844, 0.6169, 0.6652, 0.5987, 0.6652, 0.5863, 0.9844, 0.5864, 0.9844, 0.5987, 0.9844, 0.5624, 0.6652, 0.5623, 0.6652, 0.5682, 0.9844, 0.5682, 0.9844, 0.5864, 0.6652, 0.5863, 0.6652, 0.5805, 0.9844, 0.5806, 0.6652, 0.5623, 0.6652, 0.55, 0.9844, 0.5501, 0.9844, 0.5624, 0.9844, 0.5199, 0.6652, 0.5199, 0.6652, 0.526, 0.9844, 0.5261, 0.9844, 0.5261, 0.6652, 0.526, 0.6652, 0.5318, 0.9844, 0.5319, 0.9844, 0.5501, 0.6652, 0.55, 0.6652, 0.5442, 0.9844, 0.5442, 0.9844, 0.9438, 0.6652, 0.9438, 0.6652, 0.9315, 0.9844, 0.9315, 0.3071, 0.2845, 0.3071, 0.4583, 0.2485, 0.4583, 0.2485, 0.2845, 0.2485, 0.2845, 0.2485, 0.4583, 0.01062, 0.4583, 0.01062, 0.2845, 0.9274, 0.2845, 0.9274, 0.4583, 0.7362, 0.4583, 0.7362, 0.2845, 0.7362, 0.2845, 0.7362, 0.4583, 0.4983, 0.4583, 0.4983, 0.2845, 0.2858, 0.6009, 0.3908, 0.6009, 0.3908, 0.6233, 0.2858, 0.6233, 0.1038, 0.8698, 0.1038, 0.9953, 0.00561, 0.9953, 0.00561, 0.8698, 0.1413, 0.8698, 0.1413, 0.9953, 0.1038, 0.9953, 0.1038, 0.8698, 0.423, 0.6009, 0.5536, 0.6009, 0.5536, 0.6233, 0.423, 0.6233, 0.9859, 0.2845, 0.9859, 0.4583, 0.9274, 0.4583, 0.9274, 0.2845, 0.4983, 0.2845, 0.4983, 0.4583, 0.3071, 0.4583, 0.3071, 0.2845, 0.1104, 0.8694, 0.1104, 0.9951, 0.005621, 0.9951, 0.005621, 0.8694, 0.1412, 0.8694, 0.1412, 0.9951, 0.1104, 0.9951, 0.1104, 0.8694, 0.01804, 0.6009, 0.05018, 0.6009, 0.05018, 0.6233, 0.01804, 0.6233, 0.05018, 0.6009, 0.1552, 0.6009, 0.1552, 0.6233, 0.05018, 0.6233, 0.3908, 0.6009, 0.423, 0.6009, 0.423, 0.6233, 0.3908, 0.6233, 0.1552, 0.6009, 0.2858, 0.6009, 0.2858, 0.6233, 0.1552, 0.6233, 0.2849, 0.6556, 0.3677, 0.6556, 0.3677, 0.6702, 0.2849, 0.6702, 0.4342, 0.6556, 0.4546, 0.6556, 0.4546, 0.6702, 0.4342, 0.6702, 0.1968, 0.5595, 0.09887, 0.5608, 0.09887, 0.5647, 0.1968, 0.5642, 0.4763, 0.546, 0.3976, 0.5498, 0.3976, 0.5739, 0.4763, 0.5777, 0.5004, 0.5448, 0.4763, 0.546, 0.4763, 0.5777, 0.5004, 0.5789, 0.3677, 0.6556, 0.4342, 0.6556, 0.4342, 0.6702, 0.3677, 0.6702, 0.4273, 0.7086, 0.2936, 0.7086, 0.2936, 0.6885, 0.4273, 0.6885, 0.1862, 0.7086, 0.1533, 0.7086, 0.1533, 0.6885, 0.1862, 0.6885, 0.5347, 0.7086, 0.4273, 0.7086, 0.4273, 0.6885, 0.5347, 0.6885, 0.5676, 0.7086, 0.5347, 0.7086, 0.5347, 0.6885, 0.5676, 0.6885, 0.1533, 0.7086, 0.0196, 0.7086, 0.0196, 0.6885, 0.1533, 0.6885, 0.2936, 0.7086, 0.1862, 0.7086, 0.1862, 0.6885, 0.2936, 0.6885, 0.2209, 0.5583, 0.1968, 0.5595, 0.1968, 0.5642, 0.2209, 0.5654, 0.1152, 0.6556, 0.198, 0.6556, 0.198, 0.6702, 0.1152, 0.6702, 0.198, 0.6556, 0.2184, 0.6556, 0.2184, 0.6702, 0.198, 0.6702, 0.2184, 0.6556, 0.2849, 0.6556, 0.2849, 0.6702, 0.2184, 0.6702, 0.3976, 0.5498, 0.2996, 0.5545, 0.2996, 0.5692, 0.3976, 0.5739, 0.2996, 0.5545, 0.2209, 0.5583, 0.2209, 0.5654, 0.2996, 0.5692, 0.7331, 0.2315, 0.4997, 0.2315, 0.4997, 0.01382, 0.7331, 0.01382, 0.3121, 0.2315, 0.2547, 0.2315, 0.2547, 0.01382, 0.3121, 0.01382, 0.9207, 0.2315, 0.7331, 0.2315, 0.7331, 0.01382, 0.9207, 0.01382, 0.9781, 0.2315, 0.9207, 0.2315, 0.9207, 0.01382, 0.9781, 0.01382, 0.2547, 0.2315, 0.02128, 0.2315, 0.02128, 0.01382, 0.2547, 0.01382, 0.4997, 0.2315, 0.3121, 0.2315, 0.3121, 0.01382, 0.4997, 0.01382])
me_cube_006.materials.append(mat_rumah_2)
me_cube_006.use_remesh_preserve_volume = False
me_cube_006.use_remesh_preserve_attributes = False
me_cube_006.use_mirror_vertex_groups = False
me_cube_006.update()
me_cube_001 = bpy.data.meshes.new('Cube.001')
me_cube_001.from_pydata([(36.53, -7.268, -0.07938), (36.49, 12.5, 10.08), (37.1, -16.53, 21.97), (37.61, -8.621, 23.16), (37.19, 10.94, 23.38), (37.35, -15.94, 24.2), (31.13, 15.42, -0.3215), (31.6, -10.44, 10.13), (31.93, -17.67, 24.14), (31.73, -15.83, 10.48), (32.19, -8.523, 26.9), (32.31, 11.57, 26.29), (32.06, -16.48, 26.77), (33.53, -15.01, 10.4), (39.73, -9.301, 21.22), (32.14, 16.86, 24.53), (32.34, -20.0, 24.6), (39.21, 14.64, 23.13), (40.35, -9.361, 22.46), (32.63, 16.93, 26.02), (32.46, -19.44, 26.32), (25.37, -10.43, 9.917), (26.16, -17.65, 26.67), (25.67, -15.91, 10.33), (26.75, -9.015, 30.0), (26.69, -16.95, 29.97), (26.07, 14.33, 9.974), (25.25, -9.525, -0.01519), (26.62, 11.29, 29.24), (27.0, -20.5, 29.93), (26.22, 17.39, 27.85), (21.97, -13.74, 9.554), (33.98, -13.34, 9.452), (34.04, -14.56, 9.705), (34.85, -14.76, 9.6), (34.89, -13.42, 9.699), (22.01, -14.5, -0.4762), (33.78, -14.5, 8.238), (34.58, -14.66, 8.122), (34.64, -13.82, 8.226), (22.02, -14.22, 8.369), (37.17, 2.206, 9.767), (37.8, 2.072, 23.1), (32.52, 2.044, 26.86), (39.89, 2.543, 21.31), (26.86, 1.476, 29.65), (36.43, -15.98, 11.87), (31.44, 14.36, 12.23), (26.02, 14.6, 12.49), (37.62, 2.33, 11.83), (31.85, 15.65, 10.54), (37.37, 13.81, 10.68), (38.6, 2.376, 10.18), (38.82, -9.192, 10.36), (38.59, -8.895, 11.33), (37.34, -17.15, 11.55), (26.17, -18.37, 10.49), (31.55, -18.28, 10.46), (37.35, 13.91, 11.35), (31.66, -18.5, 11.22), (31.74, 15.71, 11.22), (26.26, -18.31, 11.42), (36.33, -7.828, 0.7441), (31.49, 14.09, 0.5486), (26.17, 14.09, 0.8001), (25.57, -9.146, 0.6729), (31.39, -9.296, 0.1229), (25.59, 15.34, 0.1549), (6.004, 13.3, 22.11), (6.802, -7.164, -0.1273), (6.599, -9.334, 10.21), (6.449, 13.08, -0.3878), (6.702, 12.84, 10.03), (5.517, -8.872, 23.81), (5.905, 11.0, 23.94), (5.561, -16.0, 24.06), (11.39, 15.36, -0.2549), (11.05, -17.37, 24.23), (10.65, -8.98, 26.95), (10.71, 11.29, 26.29), (10.1, -16.77, 26.18), (9.673, -12.94, 10.48), (8.216, -14.97, 10.47), (20.48, -15.05, 10.42), (4.447, 14.63, 21.79), (2.673, -9.755, 21.38), (3.875, 14.78, 22.97), (2.673, -9.838, 22.57), (10.27, 17.08, 25.96), (17.65, 15.4, -0.1507), (17.44, -10.52, 10.25), (16.64, -8.409, 29.8), (15.88, -16.27, 28.77), (16.85, 14.38, 9.923), (17.47, -9.355, -0.2544), (16.82, 14.82, 26.65), (15.74, 12.23, 29.12), (16.53, -19.67, 29.58), (16.75, 17.18, 28.05), (20.91, -13.62, 9.218), (20.81, -14.88, 9.701), (9.35, -13.63, 9.833), (9.19, -14.85, 9.791), (8.467, -14.61, 9.644), (8.206, -13.51, 9.646), (8.983, -13.67, 8.191), (8.937, -14.63, 8.421), (8.48, -14.48, 8.294), (8.332, -13.7, 8.148), (8.837, -13.91, -0.6321), (9.161, -14.52, -0.4749), (8.801, -14.3, -0.3566), (8.458, -13.83, -0.442), (21.05, -13.92, 7.919), (5.284, 2.221, 21.6), (5.998, 2.162, 9.72), (5.977, 1.546, 23.56), (10.94, 1.592, 26.87), (3.148, 2.457, 21.11), (2.822, 2.551, 22.21), (15.91, 2.536, 29.48), (5.58, -9.036, 11.84), (6.334, -16.07, 11.77), (17.01, 14.52, 12.53), (5.858, 2.309, 11.99), (11.3, 15.93, 10.7), (4.639, 2.559, 10.51), (4.625, -9.106, 10.55), (4.657, -9.043, 11.33), (5.68, -17.0, 11.28), (5.95, -17.17, 10.41), (16.79, 16.11, 10.46), (11.43, -18.16, 10.19), (5.353, 13.97, 11.24), (11.24, 15.96, 11.34), (16.91, -18.4, 11.16), (16.92, 16.14, 11.27), (4.61, 2.619, 11.21), (6.837, 12.68, 0.813), (6.623, -7.982, 0.8596), (17.19, 14.27, 0.644), (17.23, -9.27, 0.8342), (11.67, -9.481, 0.1777), (17.55, -9.37, 0.1906), (4.747, -9.264, 21.68), (5.834, -16.66, 22.13), (6.739, -16.02, 10.48), (11.52, 14.16, 10.29), (11.78, -9.398, -0.3834), (11.11, 14.94, 24.05), (11.57, -10.42, 10.33), (11.26, -15.92, 10.49), (9.603, -15.06, 10.45), (7.963, -12.83, 10.34), (20.45, -12.91, 10.25), (4.237, -18.15, 22.09), (4.253, -17.66, 23.59), (10.74, 16.99, 24.75), (10.66, -19.67, 24.71), (10.07, -19.5, 27.05), (16.97, -17.53, 26.56), (17.33, -15.73, 10.53), (16.61, -19.79, 27.77), (16.44, 17.04, 29.19), (21.56, -13.87, -0.5355), (21.42, -14.57, -0.5225), (21.11, -14.55, 8.201), (5.717, 3.214, -0.08139), (6.382, 13.05, 12.13), (11.23, -16.84, 11.98), (11.53, 14.54, 12.37), (16.95, -17.03, 12.45), (5.665, 14.13, 10.72), (17.0, -18.23, 10.39), (11.1, -18.27, 11.13), (11.6, -9.281, 1.042), (11.59, 14.17, 0.9461), (6.129, 2.424, 0.8064), (6.089, 13.38, -0.04854), (6.43, -8.092, 0.2583), (11.24, 15.2, 0.0329), (17.56, 15.15, 0.06065), (5.617, 2.888, 0.2042), (37.62, -9.218, 21.57), (37.02, 13.15, 22.09), (21.59, 15.03, 27.74), (36.71, -9.349, 10.28), (36.42, 13.33, -0.2016), (21.44, 15.13, -0.1609), (21.45, 14.42, 9.975), (21.34, -9.468, -0.1978), (21.43, -9.916, 9.894), (21.56, -17.82, 27.46), (21.61, -16.64, 10.44), (36.3, -15.71, 10.57), (21.71, -9.003, 31.14), (20.86, 11.99, 30.26), (21.36, -16.71, 30.82), (31.47, 14.38, 9.896), (31.24, -9.41, -0.1322), (31.63, 14.79, 23.86), (33.28, -12.82, 10.24), (35.19, -15.15, 10.41), (35.18, -13.01, 10.51), (21.76, -15.39, 10.32), (22.74, -15.12, 10.36), (21.52, -12.66, 10.32), (22.72, -12.93, 10.35), (38.45, -17.86, 21.78), (38.43, -17.19, 23.12), (38.43, 14.6, 22.02), (21.6, -20.11, 29.16), (22.06, -19.81, 31.45), (21.59, 17.45, 29.41), (21.4, 17.09, 31.03), (25.3, 15.42, -0.04104), (26.19, 15.11, 26.28), (26.43, -20.26, 28.0), (26.25, 17.36, 29.64), (21.89, -14.7, 9.545), (21.42, -14.95, 9.613), (21.41, -13.7, 9.5), (22.05, -13.83, -0.4442), (21.71, -14.82, -0.5998), (21.74, -13.52, -0.2133), (21.57, -14.53, 8.235), (21.22, -13.82, 8.366), (21.87, -13.64, 8.263), (37.99, 2.285, 21.77), (37.43, 3.025, -0.154), (21.03, 2.2, 30.53), (40.65, 2.546, 22.15), (21.5, 14.52, 12.64), (36.66, 12.91, 11.9), (37.31, -8.862, 11.74), (21.2, -17.21, 12.35), (31.35, -17.05, 12.11), (25.86, -16.95, 12.34), (21.49, -18.42, 11.07), (21.71, -18.42, 10.39), (37.45, -17.16, 10.72), (26.18, 15.76, 10.38), (21.45, 15.95, 10.41), (21.42, 16.09, 11.24), (26.0, 16.12, 11.21), (38.53, 2.605, 11.21), (36.17, 12.42, 0.9149), (21.48, -9.273, 0.8076), (21.49, 14.23, 0.8299), (31.31, -9.237, 0.7503), (36.59, 2.356, 0.7973), (36.69, 13.65, 0.1676), (36.76, -7.71, 0.2219), (21.52, -9.409, 0.1736), (21.27, 15.02, 0.1532), (31.48, 15.25, -0.07509), (25.41, -9.351, 0.1635), (37.24, 3.009, 0.08892), (34.04, -13.73, 8.155), (34.8, -14.05, -0.5742), (34.65, -14.47, -0.2928), (33.86, -14.29, -0.2864), (34.27, -13.81, -0.6439)], [], [(63, 198, 1, 246), (250, 41, 186, 62), (48, 232, 185, 216), (49, 233, 184, 228), (236, 46, 2, 8), (65, 21, 191, 247), (28, 11, 19, 218), (234, 183, 2, 46), (45, 230, 195, 24), (24, 195, 197, 25), (25, 197, 212, 29), (11, 4, 17, 19), (8, 2, 208, 16), (3, 10, 12, 5), (42, 43, 10, 3), (42, 3, 18, 231), (62, 186, 7, 249), (237, 236, 8, 22), (21, 7, 9, 23), (233, 47, 200, 184), (64, 26, 198, 63), (23, 193, 204, 205), (9, 7, 201, 13), (7, 186, 203, 201), (194, 9, 13, 202), (191, 21, 207, 206), (16, 208, 209, 20), (44, 210, 17, 231), (30, 213, 214, 218), (208, 14, 18, 209), (210, 15, 19, 17), (217, 16, 20, 29), (228, 184, 210, 44), (3, 5, 209, 18), (5, 12, 20, 209), (2, 183, 14, 208), (184, 200, 15, 210), (216, 185, 213, 30), (22, 8, 16, 217), (192, 22, 217, 211), (200, 216, 30, 15), (211, 217, 29, 212), (15, 30, 218, 19), (248, 189, 26, 64), (21, 23, 205, 207), (235, 237, 22, 192), (12, 25, 29, 20), (10, 24, 25, 12), (43, 45, 24, 10), (196, 28, 218, 214), (249, 7, 21, 65), (47, 48, 216, 200), (40, 225, 223, 36), (202, 13, 33, 34), (207, 205, 219, 31), (206, 207, 31, 221), (203, 202, 34, 35), (201, 203, 35, 32), (13, 201, 32, 33), (34, 38, 39, 35), (227, 40, 36, 222), (35, 39, 258, 32), (32, 258, 37, 33), (33, 37, 38, 34), (221, 31, 227, 226), (31, 219, 40, 227), (219, 220, 225, 40), (11, 28, 45, 43), (183, 228, 44, 14), (14, 44, 231, 18), (4, 42, 231, 17), (4, 11, 43, 42), (28, 196, 230, 45), (234, 49, 228, 183), (246, 1, 41, 250), (236, 237, 61, 59), (194, 186, 53, 240), (9, 194, 240, 57), (47, 233, 58, 60), (193, 23, 56, 239), (186, 41, 52, 53), (237, 235, 238, 61), (232, 48, 244, 243), (53, 52, 245, 54), (50, 241, 244, 60), (239, 56, 61, 238), (51, 50, 60, 58), (56, 57, 59, 61), (53, 54, 55, 240), (57, 240, 55, 59), (52, 51, 58, 245), (198, 26, 241, 50), (23, 9, 57, 56), (234, 46, 55, 54), (41, 1, 51, 52), (46, 236, 59, 55), (1, 198, 50, 51), (49, 234, 54, 245), (233, 49, 245, 58), (26, 189, 242, 241), (48, 47, 60, 244), (66, 249, 65, 256), (254, 248, 64, 67), (67, 64, 63, 255), (252, 62, 249, 66), (256, 65, 247, 253), (257, 250, 62, 252), (255, 63, 246, 251), (6, 255, 251, 187), (229, 257, 252, 0), (27, 256, 253, 190), (0, 252, 66, 199), (215, 67, 255, 6), (188, 254, 67, 215), (199, 66, 256, 27), (176, 138, 72, 147), (177, 139, 70, 115), (123, 95, 185, 232), (124, 114, 68, 168), (169, 77, 145, 122), (141, 247, 191, 90), (96, 163, 88, 79), (121, 122, 145, 144), (120, 91, 195, 230), (91, 92, 197, 195), (92, 97, 212, 197), (79, 88, 86, 74), (77, 158, 155, 145), (73, 75, 80, 78), (116, 73, 78, 117), (116, 119, 87, 73), (139, 175, 150, 70), (171, 160, 77, 169), (90, 161, 151, 150), (168, 68, 149, 170), (140, 176, 147, 93), (161, 83, 204, 193), (151, 152, 81, 150), (150, 81, 153, 70), (70, 153, 82, 146), (146, 82, 152, 151), (83, 100, 220, 204), (191, 206, 154, 90), (118, 119, 86, 84), (98, 163, 214, 213), (155, 156, 87, 85), (84, 86, 88, 157), (162, 97, 159, 158), (114, 118, 84, 68), (73, 87, 156, 75), (75, 156, 159, 80), (145, 155, 85, 144), (68, 84, 157, 149), (95, 98, 213, 185), (160, 162, 158, 77), (149, 157, 98, 95), (211, 212, 97, 162), (157, 88, 163, 98), (248, 140, 93, 189), (90, 154, 83, 161), (80, 159, 97, 92), (78, 80, 92, 91), (117, 78, 91, 120), (196, 214, 163, 96), (175, 141, 90, 150), (170, 149, 95, 123), (82, 103, 102, 152), (154, 99, 100, 83), (206, 221, 99, 154), (153, 104, 103, 82), (81, 101, 104, 153), (152, 102, 101, 81), (108, 112, 111, 107), (103, 107, 106, 102), (113, 164, 165, 166), (226, 224, 164, 113), (104, 108, 107, 103), (101, 105, 108, 104), (102, 106, 105, 101), (105, 109, 112, 108), (106, 110, 109, 105), (107, 111, 110, 106), (221, 226, 113, 99), (99, 113, 166, 100), (100, 166, 225, 220), (79, 117, 120, 96), (144, 85, 118, 114), (85, 87, 119, 118), (74, 86, 119, 116), (74, 116, 117, 79), (96, 120, 230, 196), (121, 144, 114, 124), (138, 177, 115, 72), (169, 174, 135, 171), (146, 130, 127, 70), (151, 132, 130, 146), (170, 134, 133, 168), (70, 127, 126, 115), (171, 135, 238, 235), (232, 243, 136, 123), (127, 128, 137, 126), (125, 134, 136, 131), (239, 238, 135, 173), (172, 133, 134, 125), (173, 135, 174, 132), (127, 130, 129, 128), (132, 174, 129, 130), (126, 137, 133, 172), (131, 136, 243, 242), (147, 125, 131, 93), (161, 173, 132, 151), (121, 128, 129, 122), (115, 126, 172, 72), (122, 129, 174, 169), (72, 172, 125, 147), (124, 137, 128, 121), (168, 133, 137, 124), (93, 131, 242, 189), (123, 136, 134, 170), (178, 182, 177, 138), (142, 143, 141, 175), (254, 181, 140, 248), (181, 180, 176, 140), (179, 142, 175, 139), (143, 253, 247, 141), (182, 179, 139, 177), (180, 178, 138, 176), (76, 71, 178, 180), (167, 69, 179, 182), (94, 190, 253, 143), (69, 148, 142, 179), (89, 76, 180, 181), (188, 89, 181, 254), (148, 94, 143, 142), (71, 167, 182, 178), (158, 159, 156, 155), (192, 211, 162, 160), (235, 192, 160, 171), (166, 165, 223, 225), (193, 239, 173, 161), (186, 194, 202, 203), (205, 204, 220, 219), (226, 227, 222, 224), (241, 242, 243, 244), (251, 246, 250, 257), (187, 251, 257, 229), (27, 190, 94, 148, 69, 167, 71, 76, 89, 188, 215, 6, 187, 229, 0, 199), (258, 262, 261, 37), (36, 223, 165, 164, 224, 222), (110, 111, 112, 109), (39, 259, 262, 258), (38, 260, 259, 39), (37, 261, 260, 38), (260, 261, 262, 259)])
_uv = me_cube_001.uv_layers.new(name='UVMap')
_uv.uv.foreach_set('vector', [0.2416, 0.4152, 0.2416, 0.2647, 0.2871, 0.2647, 0.2871, 0.4152, 0.4004, 0.4152, 0.4004, 0.2647, 0.5093, 0.2647, 0.5093, 0.4152, 0.8184, 0.4626, 0.8493, 0.4626, 0.8493, 0.6118, 0.8184, 0.6118, 0.6271, 0.4626, 0.7271, 0.4626, 0.7271, 0.6118, 0.6271, 0.6118, 0.4539, 0.4626, 0.4941, 0.4626, 0.4941, 0.6118, 0.4539, 0.6118, 0.6127, 0.4152, 0.6127, 0.2647, 0.6328, 0.2647, 0.6328, 0.4152, 0.2134, 0.9378, 0.2686, 0.9367, 0.2668, 0.9596, 0.212, 0.9607, 0.5309, 0.4626, 0.5309, 0.6118, 0.4941, 0.6118, 0.4941, 0.4626, 0.2168, 0.8466, 0.1789, 0.8458, 0.1815, 0.7536, 0.2176, 0.7554, 0.2176, 0.7554, 0.1815, 0.7536, 0.1831, 0.6978, 0.2197, 0.7005, 0.2197, 0.7005, 0.1831, 0.6978, 0.1837, 0.6748, 0.2198, 0.6777, 0.2686, 0.9367, 0.3131, 0.9373, 0.3277, 0.953, 0.2668, 0.9596, 0.4429, 0.1701, 0.4818, 0.1701, 0.4818, 0.2141, 0.4429, 0.2141, 0.3174, 0.7602, 0.2739, 0.7586, 0.2747, 0.7051, 0.3191, 0.7071, 0.3152, 0.8488, 0.2716, 0.8478, 0.2739, 0.7586, 0.3174, 0.7602, 0.3152, 0.8488, 0.3174, 0.7602, 0.3384, 0.7608, 0.3327, 0.8497, 0.5093, 0.4152, 0.5093, 0.2647, 0.5549, 0.2647, 0.5549, 0.4152, 0.4028, 0.4626, 0.4539, 0.4626, 0.4539, 0.6118, 0.4028, 0.6118, 0.5083, 0.7531, 0.4662, 0.7532, 0.4662, 0.7019, 0.5083, 0.7019, 0.7271, 0.4626, 0.7673, 0.4626, 0.7673, 0.6118, 0.7271, 0.6118, 0.1837, 0.4152, 0.1837, 0.2647, 0.2416, 0.2647, 0.2416, 0.4152, 0.5083, 0.7019, 0.54, 0.7019, 0.54, 0.7121, 0.5344, 0.7121, 0.4662, 0.7019, 0.4662, 0.7532, 0.4522, 0.7272, 0.4522, 0.7118, 0.4662, 0.7532, 0.4263, 0.7531, 0.4403, 0.7272, 0.4522, 0.7272, 0.4264, 0.702, 0.4662, 0.7019, 0.4522, 0.7118, 0.4403, 0.7118, 0.54, 0.7531, 0.5083, 0.7531, 0.5344, 0.7268, 0.54, 0.7268, 0.4425, 0.127, 0.4812, 0.127, 0.4812, 0.1392, 0.4425, 0.1392, 0.6091, 0.127, 0.7053, 0.127, 0.7053, 0.1392, 0.6091, 0.1392, 0.7932, 0.127, 0.8229, 0.127, 0.8229, 0.1392, 0.7932, 0.1392, 0.4812, 0.127, 0.5166, 0.127, 0.5166, 0.1392, 0.4812, 0.1392, 0.7053, 0.127, 0.744, 0.127, 0.744, 0.1392, 0.7053, 0.1392, 0.3933, 0.127, 0.4425, 0.127, 0.4425, 0.1392, 0.3933, 0.1392, 0.6106, 0.1701, 0.7075, 0.1701, 0.7075, 0.2141, 0.6106, 0.2141, 0.3174, 0.7602, 0.3191, 0.7071, 0.3342, 0.6921, 0.3384, 0.7608, 0.3191, 0.7071, 0.2747, 0.7051, 0.2743, 0.6823, 0.3342, 0.6921, 0.4818, 0.1701, 0.5175, 0.1701, 0.5175, 0.2141, 0.4818, 0.2141, 0.7075, 0.1701, 0.7464, 0.1701, 0.7464, 0.2141, 0.7075, 0.2141, 0.7959, 0.1701, 0.8258, 0.1701, 0.8258, 0.2141, 0.7959, 0.2141, 0.3934, 0.1701, 0.4429, 0.1701, 0.4429, 0.2141, 0.3934, 0.2141, 0.3635, 0.1701, 0.3934, 0.1701, 0.3934, 0.2141, 0.3635, 0.2141, 0.7464, 0.1701, 0.7959, 0.1701, 0.7959, 0.2141, 0.7464, 0.2141, 0.3636, 0.127, 0.3933, 0.127, 0.3933, 0.1392, 0.3636, 0.1392, 0.744, 0.127, 0.7932, 0.127, 0.7932, 0.1392, 0.744, 0.1392, 0.1487, 0.4152, 0.1487, 0.2647, 0.1837, 0.2647, 0.1837, 0.4152, 0.5083, 0.7531, 0.5083, 0.7019, 0.5344, 0.7121, 0.5344, 0.7268, 0.3719, 0.4626, 0.4028, 0.4626, 0.4028, 0.6118, 0.3719, 0.6118, 0.2747, 0.7051, 0.2197, 0.7005, 0.2198, 0.6777, 0.2743, 0.6823, 0.2739, 0.7586, 0.2176, 0.7554, 0.2197, 0.7005, 0.2747, 0.7051, 0.2716, 0.8478, 0.2168, 0.8466, 0.2176, 0.7554, 0.2739, 0.7586, 0.1764, 0.9381, 0.2134, 0.9378, 0.212, 0.9607, 0.1757, 0.9614, 0.5549, 0.4152, 0.5549, 0.2647, 0.6127, 0.2647, 0.6127, 0.4152, 0.7673, 0.4626, 0.8184, 0.4626, 0.8184, 0.6118, 0.7673, 0.6118, 0.9083, 0.8912, 0.9013, 0.8912, 0.9013, 0.6891, 0.9083, 0.6891, 0.808, 0.9406, 0.7796, 0.9406, 0.7796, 0.9239, 0.808, 0.9239, 0.8507, 0.9808, 0.8272, 0.9808, 0.8272, 0.9635, 0.8507, 0.9635, 0.862, 0.9808, 0.8507, 0.9808, 0.8507, 0.9635, 0.862, 0.9635, 0.8341, 0.9406, 0.808, 0.9406, 0.808, 0.9239, 0.8341, 0.9239, 0.8626, 0.9406, 0.8341, 0.9406, 0.8341, 0.9239, 0.8626, 0.9239, 0.7796, 0.9406, 0.7535, 0.9406, 0.7535, 0.9239, 0.7796, 0.9239, 0.808, 0.9239, 0.808, 0.9134, 0.8341, 0.9134, 0.8341, 0.9239, 0.9274, 0.8911, 0.9083, 0.8912, 0.9083, 0.6891, 0.9266, 0.689, 0.8341, 0.9239, 0.8341, 0.9134, 0.8626, 0.9134, 0.8626, 0.9239, 0.7535, 0.9239, 0.7535, 0.9134, 0.7796, 0.9134, 0.7796, 0.9239, 0.7796, 0.9239, 0.7796, 0.9134, 0.808, 0.9134, 0.808, 0.9239, 0.862, 0.9635, 0.8507, 0.9635, 0.8507, 0.954, 0.862, 0.954, 0.8507, 0.9635, 0.8272, 0.9635, 0.8272, 0.954, 0.8507, 0.954, 0.8272, 0.9635, 0.8075, 0.9635, 0.8075, 0.954, 0.8272, 0.954, 0.2686, 0.9367, 0.2134, 0.9378, 0.2168, 0.8466, 0.2716, 0.8478, 0.5175, 0.1701, 0.6106, 0.1701, 0.6106, 0.2141, 0.5175, 0.2141, 0.5166, 0.127, 0.6091, 0.127, 0.6091, 0.1392, 0.5166, 0.1392, 0.3131, 0.9373, 0.3152, 0.8488, 0.3327, 0.8497, 0.3277, 0.953, 0.3131, 0.9373, 0.2686, 0.9367, 0.2716, 0.8478, 0.3152, 0.8488, 0.2134, 0.9378, 0.1764, 0.9381, 0.1789, 0.8458, 0.2168, 0.8466, 0.5309, 0.4626, 0.6271, 0.4626, 0.6271, 0.6118, 0.5309, 0.6118, 0.2871, 0.4152, 0.2871, 0.2647, 0.4004, 0.2647, 0.4004, 0.4152, 0.4491, 0.08638, 0.4026, 0.08638, 0.4026, 0.07151, 0.4491, 0.07151, 0.4264, 0.702, 0.4263, 0.7531, 0.4136, 0.7522, 0.4176, 0.6908, 0.4662, 0.7019, 0.4264, 0.702, 0.4176, 0.6908, 0.4661, 0.6868, 0.7345, 0.08638, 0.6979, 0.08638, 0.6979, 0.07151, 0.7345, 0.07151, 0.54, 0.7019, 0.5083, 0.7019, 0.5077, 0.6868, 0.54, 0.6868, 0.4263, 0.7531, 0.4267, 0.8398, 0.4141, 0.8402, 0.4136, 0.7522, 0.4026, 0.08638, 0.3744, 0.08638, 0.3744, 0.07151, 0.4026, 0.07151, 0.8092, 0.08638, 0.7811, 0.08638, 0.7811, 0.07151, 0.8092, 0.07151, 0.5192, 0.06617, 0.6068, 0.06617, 0.6068, 0.07151, 0.5192, 0.07151, 0.7345, 0.06617, 0.7811, 0.06617, 0.7811, 0.07151, 0.7345, 0.07151, 0.3744, 0.06617, 0.4026, 0.06617, 0.4026, 0.07151, 0.3744, 0.07151, 0.6979, 0.06617, 0.7345, 0.06617, 0.7345, 0.07151, 0.6979, 0.07151, 0.4026, 0.06617, 0.4491, 0.06617, 0.4491, 0.07151, 0.4026, 0.07151, 0.5192, 0.06617, 0.5192, 0.07151, 0.4857, 0.07151, 0.4857, 0.06617, 0.4491, 0.06617, 0.4857, 0.06617, 0.4857, 0.07151, 0.4491, 0.07151, 0.6068, 0.06617, 0.6979, 0.06617, 0.6979, 0.07151, 0.6068, 0.07151, 0.4654, 0.9272, 0.5076, 0.928, 0.5067, 0.9432, 0.4651, 0.9424, 0.5083, 0.7019, 0.4662, 0.7019, 0.4661, 0.6868, 0.5077, 0.6868, 0.5192, 0.08638, 0.4857, 0.08638, 0.4857, 0.07151, 0.5192, 0.07151, 0.4267, 0.8398, 0.4255, 0.9264, 0.4166, 0.9376, 0.4141, 0.8402, 0.4857, 0.08638, 0.4491, 0.08638, 0.4491, 0.07151, 0.4857, 0.07151, 0.4255, 0.9264, 0.4654, 0.9272, 0.4651, 0.9424, 0.4166, 0.9376, 0.6068, 0.08638, 0.5192, 0.08638, 0.5192, 0.07151, 0.6068, 0.07151, 0.6979, 0.08638, 0.6068, 0.08638, 0.6068, 0.07151, 0.6979, 0.07151, 0.5076, 0.928, 0.5393, 0.9286, 0.539, 0.9438, 0.5067, 0.9432, 0.7811, 0.08638, 0.7345, 0.08638, 0.7345, 0.07151, 0.7811, 0.07151, 0.3411, 0.02594, 0.3411, 0.03631, 0.3056, 0.03631, 0.3056, 0.02594, 0.5902, 0.02594, 0.5902, 0.03631, 0.5687, 0.03631, 0.5687, 0.02594, 0.5687, 0.02594, 0.5687, 0.03631, 0.5333, 0.03631, 0.5333, 0.02594, 0.369, 0.02594, 0.369, 0.03631, 0.3411, 0.03631, 0.3411, 0.02594, 0.3056, 0.02594, 0.3056, 0.03631, 0.2933, 0.03631, 0.2933, 0.02594, 0.4359, 0.02594, 0.4359, 0.03631, 0.369, 0.03631, 0.369, 0.02594, 0.5333, 0.02594, 0.5333, 0.03631, 0.5053, 0.03631, 0.5053, 0.02594, 0.5333, 0.02363, 0.5333, 0.02594, 0.5053, 0.02594, 0.5053, 0.02363, 0.4359, 0.02363, 0.4359, 0.02594, 0.369, 0.02594, 0.369, 0.02363, 0.3056, 0.02363, 0.3056, 0.02594, 0.2933, 0.02594, 0.2933, 0.02363, 0.369, 0.02363, 0.369, 0.02594, 0.3411, 0.02594, 0.3411, 0.02363, 0.5687, 0.02363, 0.5687, 0.02594, 0.5333, 0.02594, 0.5333, 0.02363, 0.5902, 0.02363, 0.5902, 0.02594, 0.5687, 0.02594, 0.5687, 0.02363, 0.3411, 0.02363, 0.3411, 0.02594, 0.3056, 0.02594, 0.3056, 0.02363, 0.05589, 0.4152, 0.01035, 0.4152, 0.01035, 0.2647, 0.05589, 0.2647, 0.8653, 0.4152, 0.7564, 0.4152, 0.7564, 0.2647, 0.8653, 0.2647, 0.8802, 0.4626, 0.8802, 0.6118, 0.8493, 0.6118, 0.8493, 0.4626, 0.1168, 0.4626, 0.1168, 0.6118, 0.01675, 0.6118, 0.01675, 0.4626, 0.2899, 0.4626, 0.2899, 0.6118, 0.2497, 0.6118, 0.2497, 0.4626, 0.653, 0.4152, 0.6328, 0.4152, 0.6328, 0.2647, 0.653, 0.2647, 0.1394, 0.9357, 0.1395, 0.9587, 0.08487, 0.9545, 0.08437, 0.9316, 0.2129, 0.4626, 0.2497, 0.4626, 0.2497, 0.6118, 0.2129, 0.6118, 0.1411, 0.8445, 0.1453, 0.7534, 0.1815, 0.7536, 0.1789, 0.8458, 0.1453, 0.7534, 0.1463, 0.6985, 0.1831, 0.6978, 0.1815, 0.7536, 0.1463, 0.6985, 0.1475, 0.6757, 0.1837, 0.6748, 0.1831, 0.6978, 0.08437, 0.9316, 0.08487, 0.9545, 0.02447, 0.9446, 0.03988, 0.9297, 0.2841, 0.1701, 0.2841, 0.2141, 0.2451, 0.2141, 0.2451, 0.1701, 0.04541, 0.7527, 0.04673, 0.6995, 0.0912, 0.7, 0.08901, 0.7535, 0.04275, 0.8412, 0.04541, 0.7527, 0.08901, 0.7535, 0.08633, 0.8426, 0.04275, 0.8412, 0.02519, 0.8411, 0.02447, 0.7521, 0.04541, 0.7527, 0.7564, 0.4152, 0.7108, 0.4152, 0.7108, 0.2647, 0.7564, 0.2647, 0.341, 0.4626, 0.341, 0.6118, 0.2899, 0.6118, 0.2899, 0.4626, 0.5717, 0.7531, 0.5717, 0.7019, 0.6138, 0.7019, 0.6138, 0.7531, 0.9715, 0.4626, 0.9715, 0.6118, 0.9313, 0.6118, 0.9313, 0.4626, 0.1138, 0.4152, 0.05589, 0.4152, 0.05589, 0.2647, 0.1138, 0.2647, 0.5717, 0.7019, 0.5456, 0.7121, 0.54, 0.7121, 0.54, 0.7019, 0.6138, 0.7019, 0.6277, 0.7117, 0.6278, 0.7271, 0.6138, 0.7531, 0.6138, 0.7531, 0.6278, 0.7271, 0.6397, 0.7271, 0.6537, 0.753, 0.6537, 0.753, 0.6397, 0.7271, 0.6397, 0.7117, 0.6535, 0.7019, 0.6535, 0.7019, 0.6397, 0.7117, 0.6277, 0.7117, 0.6138, 0.7019, 0.7878, 0.9808, 0.7878, 0.9635, 0.8075, 0.9635, 0.8075, 0.9808, 0.54, 0.7531, 0.54, 0.7268, 0.5456, 0.7268, 0.5717, 0.7531, 0.1181, 0.127, 0.1181, 0.1392, 0.02186, 0.1392, 0.02186, 0.127, 0.8526, 0.127, 0.8526, 0.1392, 0.8229, 0.1392, 0.8229, 0.127, 0.246, 0.127, 0.246, 0.1392, 0.2106, 0.1392, 0.2106, 0.127, 0.9405, 0.127, 0.9405, 0.1392, 0.9018, 0.1392, 0.9018, 0.127, 0.3339, 0.127, 0.3339, 0.1392, 0.2847, 0.1392, 0.2847, 0.127, 0.1164, 0.1701, 0.1164, 0.2141, 0.01949, 0.2141, 0.01949, 0.1701, 0.04541, 0.7527, 0.02447, 0.7521, 0.03242, 0.6837, 0.04673, 0.6995, 0.04673, 0.6995, 0.03242, 0.6837, 0.09284, 0.6773, 0.0912, 0.7, 0.2451, 0.1701, 0.2451, 0.2141, 0.2095, 0.2141, 0.2095, 0.1701, 0.9442, 0.1701, 0.9442, 0.2141, 0.9052, 0.2141, 0.9052, 0.1701, 0.8558, 0.1701, 0.8558, 0.2141, 0.8258, 0.2141, 0.8258, 0.1701, 0.3336, 0.1701, 0.3336, 0.2141, 0.2841, 0.2141, 0.2841, 0.1701, 0.9052, 0.1701, 0.9052, 0.2141, 0.8558, 0.2141, 0.8558, 0.1701, 0.3636, 0.127, 0.3636, 0.1392, 0.3339, 0.1392, 0.3339, 0.127, 0.9018, 0.127, 0.9018, 0.1392, 0.8526, 0.1392, 0.8526, 0.127, 0.1487, 0.4152, 0.1138, 0.4152, 0.1138, 0.2647, 0.1487, 0.2647, 0.5717, 0.7531, 0.5456, 0.7268, 0.5456, 0.7121, 0.5717, 0.7019, 0.0912, 0.7, 0.09284, 0.6773, 0.1475, 0.6757, 0.1463, 0.6985, 0.08901, 0.7535, 0.0912, 0.7, 0.1463, 0.6985, 0.1453, 0.7534, 0.08633, 0.8426, 0.08901, 0.7535, 0.1453, 0.7534, 0.1411, 0.8445, 0.1764, 0.9381, 0.1757, 0.9614, 0.1395, 0.9587, 0.1394, 0.9357, 0.7108, 0.4152, 0.653, 0.4152, 0.653, 0.2647, 0.7108, 0.2647, 0.9313, 0.4626, 0.9313, 0.6118, 0.8802, 0.6118, 0.8802, 0.4626, 0.7799, 0.9406, 0.7799, 0.9239, 0.8084, 0.9239, 0.8084, 0.9406, 0.7643, 0.9808, 0.7643, 0.9635, 0.7878, 0.9635, 0.7878, 0.9808, 0.753, 0.9808, 0.753, 0.9635, 0.7643, 0.9635, 0.7643, 0.9808, 0.7539, 0.9406, 0.7539, 0.9239, 0.7799, 0.9239, 0.7799, 0.9406, 0.8345, 0.9406, 0.8345, 0.9239, 0.8629, 0.9239, 0.8629, 0.9406, 0.8084, 0.9406, 0.8084, 0.9239, 0.8345, 0.9239, 0.8345, 0.9406, 0.781, 0.8906, 0.781, 0.6883, 0.7991, 0.6883, 0.7991, 0.8907, 0.7799, 0.9239, 0.7799, 0.9134, 0.8084, 0.9134, 0.8084, 0.9239, 0.8752, 0.8911, 0.8761, 0.689, 0.8943, 0.6891, 0.8943, 0.8912, 0.8682, 0.8911, 0.8691, 0.689, 0.8761, 0.689, 0.8752, 0.8911, 0.7539, 0.9239, 0.7539, 0.9134, 0.7799, 0.9134, 0.7799, 0.9239, 0.8345, 0.9239, 0.8345, 0.9134, 0.8629, 0.9134, 0.8629, 0.9239, 0.8084, 0.9239, 0.8084, 0.9134, 0.8345, 0.9134, 0.8345, 0.9239, 0.8312, 0.8906, 0.8312, 0.6883, 0.8453, 0.6883, 0.8453, 0.8906, 0.8132, 0.8907, 0.8132, 0.6883, 0.8312, 0.6883, 0.8312, 0.8906, 0.7991, 0.8907, 0.7991, 0.6883, 0.8132, 0.6883, 0.8132, 0.8907, 0.753, 0.9635, 0.753, 0.954, 0.7643, 0.954, 0.7643, 0.9635, 0.7643, 0.9635, 0.7643, 0.954, 0.7878, 0.954, 0.7878, 0.9635, 0.7878, 0.9635, 0.7878, 0.954, 0.8075, 0.954, 0.8075, 0.9635, 0.08437, 0.9316, 0.08633, 0.8426, 0.1411, 0.8445, 0.1394, 0.9357, 0.2095, 0.1701, 0.2095, 0.2141, 0.1164, 0.2141, 0.1164, 0.1701, 0.2106, 0.127, 0.2106, 0.1392, 0.1181, 0.1392, 0.1181, 0.127, 0.03988, 0.9297, 0.02447, 0.9446, 0.02519, 0.8411, 0.04275, 0.8412, 0.03988, 0.9297, 0.04275, 0.8412, 0.08633, 0.8426, 0.08437, 0.9316, 0.1394, 0.9357, 0.1411, 0.8445, 0.1789, 0.8458, 0.1764, 0.9381, 0.2129, 0.4626, 0.2129, 0.6118, 0.1168, 0.6118, 0.1168, 0.4626, 0.9785, 0.4152, 0.8653, 0.4152, 0.8653, 0.2647, 0.9785, 0.2647, 0.2997, 0.08638, 0.2997, 0.07151, 0.3463, 0.07151, 0.3463, 0.08638, 0.6535, 0.7019, 0.6623, 0.6907, 0.6664, 0.7521, 0.6537, 0.753, 0.6138, 0.7019, 0.6139, 0.6867, 0.6623, 0.6907, 0.6535, 0.7019, 0.8839, 0.08638, 0.8839, 0.07151, 0.9205, 0.07151, 0.9205, 0.08638, 0.6537, 0.753, 0.6664, 0.7521, 0.666, 0.8401, 0.6534, 0.8397, 0.3463, 0.08638, 0.3463, 0.07151, 0.3744, 0.07151, 0.3744, 0.08638, 0.8092, 0.08638, 0.8092, 0.07151, 0.8374, 0.07151, 0.8374, 0.08638, 0.2296, 0.06617, 0.2296, 0.07151, 0.142, 0.07151, 0.142, 0.06617, 0.8839, 0.06617, 0.8839, 0.07151, 0.8374, 0.07151, 0.8374, 0.06617, 0.3744, 0.06617, 0.3744, 0.07151, 0.3463, 0.07151, 0.3463, 0.06617, 0.9205, 0.06617, 0.9205, 0.07151, 0.8839, 0.07151, 0.8839, 0.06617, 0.3463, 0.06617, 0.3463, 0.07151, 0.2997, 0.07151, 0.2997, 0.06617, 0.2296, 0.06617, 0.2631, 0.06617, 0.2631, 0.07151, 0.2296, 0.07151, 0.2997, 0.06617, 0.2997, 0.07151, 0.2631, 0.07151, 0.2631, 0.06617, 0.142, 0.06617, 0.142, 0.07151, 0.05093, 0.07151, 0.05093, 0.06617, 0.8374, 0.06617, 0.8374, 0.07151, 0.8092, 0.07151, 0.8092, 0.06617, 0.6131, 0.93, 0.6129, 0.9453, 0.5713, 0.9445, 0.571, 0.9292, 0.5717, 0.7019, 0.5723, 0.6867, 0.6139, 0.6867, 0.6138, 0.7019, 0.2296, 0.08638, 0.2296, 0.07151, 0.2631, 0.07151, 0.2631, 0.08638, 0.6534, 0.8397, 0.666, 0.8401, 0.6636, 0.9375, 0.6547, 0.9263, 0.2631, 0.08638, 0.2631, 0.07151, 0.2997, 0.07151, 0.2997, 0.08638, 0.653, 0.9308, 0.6616, 0.9423, 0.6129, 0.9453, 0.6131, 0.93, 0.142, 0.08638, 0.142, 0.07151, 0.2296, 0.07151, 0.2296, 0.08638, 0.05093, 0.08638, 0.05093, 0.07151, 0.142, 0.07151, 0.142, 0.08638, 0.571, 0.9292, 0.5713, 0.9445, 0.539, 0.9438, 0.5393, 0.9286, 0.8374, 0.08638, 0.8374, 0.07151, 0.8839, 0.07151, 0.8839, 0.08638, 0.08125, 0.02594, 0.1507, 0.02594, 0.1507, 0.03631, 0.08125, 0.03631, 0.2455, 0.02594, 0.2809, 0.02594, 0.2809, 0.03631, 0.2455, 0.03631, 0.5902, 0.02594, 0.6117, 0.02594, 0.6117, 0.03631, 0.5902, 0.03631, 0.6117, 0.02594, 0.6472, 0.02594, 0.6472, 0.03631, 0.6117, 0.03631, 0.2175, 0.02594, 0.2455, 0.02594, 0.2455, 0.03631, 0.2175, 0.03631, 0.2809, 0.02594, 0.2933, 0.02594, 0.2933, 0.03631, 0.2809, 0.03631, 0.1507, 0.02594, 0.2175, 0.02594, 0.2175, 0.03631, 0.1507, 0.03631, 0.6472, 0.02594, 0.6751, 0.02594, 0.6751, 0.03631, 0.6472, 0.03631, 0.6472, 0.02363, 0.6751, 0.02363, 0.6751, 0.02594, 0.6472, 0.02594, 0.1507, 0.02363, 0.2175, 0.02363, 0.2175, 0.02594, 0.1507, 0.02594, 0.2809, 0.02363, 0.2933, 0.02363, 0.2933, 0.02594, 0.2809, 0.02594, 0.2175, 0.02363, 0.2455, 0.02363, 0.2455, 0.02594, 0.2175, 0.02594, 0.6117, 0.02363, 0.6472, 0.02363, 0.6472, 0.02594, 0.6117, 0.02594, 0.5902, 0.02363, 0.6117, 0.02363, 0.6117, 0.02594, 0.5902, 0.02594, 0.2455, 0.02363, 0.2809, 0.02363, 0.2809, 0.02594, 0.2455, 0.02594, 0.08125, 0.02363, 0.1507, 0.02363, 0.1507, 0.02594, 0.08125, 0.02594, 0.2847, 0.127, 0.2847, 0.1392, 0.246, 0.1392, 0.246, 0.127, 0.3635, 0.1701, 0.3635, 0.2141, 0.3336, 0.2141, 0.3336, 0.1701, 0.3719, 0.4626, 0.3719, 0.6118, 0.341, 0.6118, 0.341, 0.4626, 0.8943, 0.8912, 0.8943, 0.6891, 0.9013, 0.6891, 0.9013, 0.8912, 0.54, 0.7019, 0.54, 0.6868, 0.5723, 0.6867, 0.5717, 0.7019, 0.4263, 0.7531, 0.4264, 0.702, 0.4403, 0.7118, 0.4403, 0.7272, 0.8272, 0.9808, 0.8075, 0.9808, 0.8075, 0.9635, 0.8272, 0.9635, 0.9344, 0.8911, 0.9274, 0.8911, 0.9266, 0.689, 0.9336, 0.689, 0.7811, 0.06617, 0.8092, 0.06617, 0.8092, 0.07151, 0.7811, 0.07151, 0.5053, 0.02594, 0.5053, 0.03631, 0.4359, 0.03631, 0.4359, 0.02594, 0.5053, 0.02363, 0.5053, 0.02594, 0.4359, 0.02594, 0.4359, 0.02363, 0.9359, 0.963, 0.9359, 0.956, 0.9359, 0.949, 0.9359, 0.9368, 0.9359, 0.9248, 0.96, 0.9251, 0.984, 0.9248, 0.984, 0.9368, 0.984, 0.949, 0.984, 0.956, 0.984, 0.963, 0.984, 0.9752, 0.984, 0.9872, 0.96, 0.9869, 0.9359, 0.9872, 0.9359, 0.9752, 0.781, 0.8915, 0.781, 0.6891, 0.7991, 0.6892, 0.7991, 0.8915, 0.9083, 0.6891, 0.9013, 0.6891, 0.8943, 0.6891, 0.8943, 0.6708, 0.9013, 0.6708, 0.9083, 0.6708, 0.8132, 0.6883, 0.7991, 0.6883, 0.7991, 0.6702, 0.8132, 0.6702, 0.8312, 0.8915, 0.8312, 0.6891, 0.8453, 0.6891, 0.8453, 0.8915, 0.8132, 0.8915, 0.8132, 0.6892, 0.8312, 0.6891, 0.8312, 0.8915, 0.7991, 0.8915, 0.7991, 0.6892, 0.8132, 0.6892, 0.8132, 0.8915, 0.8132, 0.6892, 0.7991, 0.6892, 0.7991, 0.6711, 0.8132, 0.6711])
me_cube_001.materials.append(mat_rumah)
me_cube_001.use_remesh_preserve_volume = False
me_cube_001.use_remesh_preserve_attributes = False
me_cube_001.use_mirror_vertex_groups = False
me_cube_001.use_paint_bone_selection = False
me_cube_001.use_paint_mask = True
me_cube_001.update()

# ---- objects
ob_rumah_2_004 = bpy.data.objects.new('rumah 2.004', me_cube_006)
ob_hemi = bpy.data.objects.new('Hemi', light_hemi)
ob_rumah_1 = bpy.data.objects.new('rumah 1', me_cube_001)

# ---- transforms, parenting, visibility, modifiers, constraints
ob_rumah_2_004.location = (0.0, 0.0, 0.0)
ob_rumah_2_004.lineart.crease_threshold = 0.0
ob_hemi.location = (0.0, 0.0, 0.0)
ob_hemi.lineart.crease_threshold = 0.0
ob_rumah_1.location = (0.0, 0.0, 0.0)
ob_rumah_1.lineart.crease_threshold = 0.0

# ---- collection membership
col_collection_1.objects.link(ob_rumah_2_004)
col_collection_1.objects.link(ob_hemi)
col_collection_1.objects.link(ob_rumah_1)

# ---- scene / render settings (as saved in the file)
scene.frame_start = 1; scene.frame_end = 250; scene.frame_set(1)
scene.render.engine = 'BLENDER_EEVEE_NEXT'
scene.render.resolution_percentage = 50
scene.render.dither_intensity = 0.0
scene.cycles.use_denoising = False
scene.cycles.samples = 128
scene.cycles.sampling_pattern = 'TABULATED_SOBOL'
scene.cycles.use_adaptive_sampling = False
scene.cycles.use_light_tree = False
scene.cycles.blur_glossy = 0.0
scene.cycles.sample_clamp_indirect = 0.0
scene.view_settings.view_transform = 'Standard'
bpy.context.view_layer.update()

# ---- added for rendering (the .blend has no active camera): camera
cam_auto = bpy.data.cameras.new('AutoCamera')
cam_auto.lens = 50.0
cam_auto.sensor_width = 36.0
cam_auto.clip_end = 1336.04
ob_auto_camera = bpy.data.objects.new('AutoCamera', cam_auto)
scene.collection.objects.link(ob_auto_camera)
ob_auto_camera.location = (83.99, -92.8761, 76.3055)
ob_auto_camera.rotation_euler = (1.09748, -7.21219e-08, 0.694738)
scene.camera = ob_auto_camera
bpy.context.view_layer.update()

